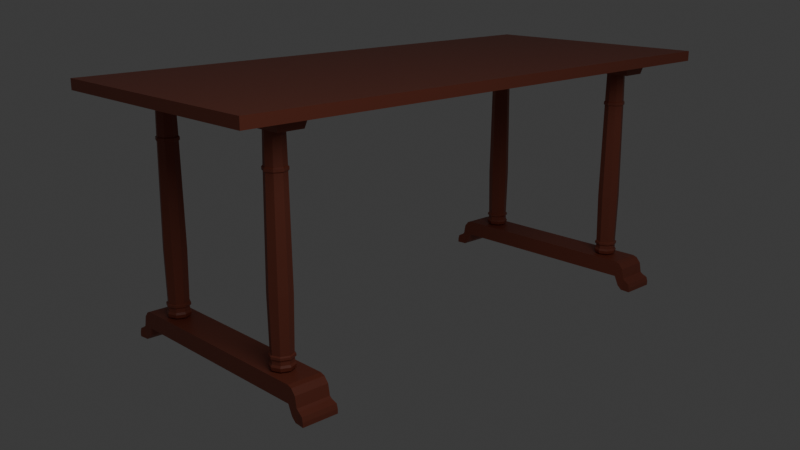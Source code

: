 # Source: Mesa4.blend  (saved by Blender 4.2.66; exported with 4.5.12 LTS)
import bpy
from mathutils import Matrix  # noqa: F401  (used for matrix-valued properties, if any)

bpy.ops.wm.read_factory_settings(use_empty=True)
scene = bpy.context.scene
scene.name = 'Scene'

# ---- collections
col_collection = bpy.data.collections.new('Collection'); scene.collection.children.link(col_collection)

# ---- materials (node trees are filled in below, after node groups)
mat_material = bpy.data.materials.new('Material')
mat_material.alpha_threshold = 0.0
mat_material.roughness = 0.5
mat_material.line_color = (0.0, 0.0, 0.0, 1.0)

# ---- material node trees
mat_material.use_nodes = True; mat_material.node_tree.nodes.clear()
_N = mat_material.node_tree.nodes; _L = mat_material.node_tree.links
n0 = _N.new('ShaderNodeOutputMaterial'); n0.name = 'Material Output'; n0.location = (300, 300)
n1 = _N.new('ShaderNodeBsdfPrincipled'); n1.name = 'Principled BSDF'; n1.location = (10, 300)
n1.inputs[0].default_value = (0.2918, 0.07421, 0.04373, 1.0)
n1.inputs[3].default_value = 1.45
_L.new(n1.outputs[0], n0.inputs[0])
n0.is_active_output = True

# ---- world
world_world = bpy.data.worlds.new('World'); scene.world = world_world
world_world.use_nodes = True; world_world.node_tree.nodes.clear()
_N = world_world.node_tree.nodes; _L = world_world.node_tree.links
n0 = _N.new('ShaderNodeOutputWorld'); n0.name = 'World Output'; n0.location = (300, 300)
n1 = _N.new('ShaderNodeBackground'); n1.name = 'Background'; n1.location = (10, 300)
n1.inputs[0].default_value = (0.05088, 0.05088, 0.05088, 1.0)
_L.new(n1.outputs[0], n0.inputs[0])
n0.is_active_output = True
world_world.color = (0.05088, 0.05088, 0.05088)
world_world.sun_shadow_jitter_overblur = 0.0

# ---- cameras
cam_camera = bpy.data.cameras.new('Camera')
cam_camera.clip_end = 100.0
cam_camera.lens = 44.0
cam_camera.ortho_scale = 7.314

# ---- lights
light_light = bpy.data.lights.new('Light', 'SPOT')
light_light.energy = 1000.0
light_light.shadow_soft_size = 3.988
light_light.spot_size = 1.725

# ---- meshes
me_cube = bpy.data.meshes.new('Cube')
me_cube.from_pydata([(1.591, 3.584, 0.06462), (1.591, 3.584, -0.06462), (1.591, -3.584, 0.06462), (1.591, -3.584, -0.06462), (-1.591, 3.584, 0.06462), (-1.591, 3.584, -0.06462), (-1.591, -3.584, 0.06462), (-1.591, -3.584, -0.06462)], [], [(0, 4, 6, 2), (3, 2, 6, 7), (7, 6, 4, 5), (5, 1, 3, 7), (1, 0, 2, 3), (5, 4, 0, 1)])
_uv = me_cube.uv_layers.new(name='UVMap')
_uv.uv.foreach_set('vector', [0.625, 0.5, 0.875, 0.5, 0.875, 0.75, 0.625, 0.75, 0.375, 0.75, 0.625, 0.75, 0.625, 1.0, 0.375, 1.0, 0.375, 0.0, 0.625, 0.0, 0.625, 0.25, 0.375, 0.25, 0.375, 0.25, 0.375, 0.5, 0.375, 0.75, 0.375, 1.0, 0.375, 0.5, 0.625, 0.5, 0.625, 0.75, 0.375, 0.75, 0.375, 0.25, 0.625, 0.25, 0.625, 0.5, 0.375, 0.5])
me_cube.materials.append(mat_material)
me_cube.use_mirror_vertex_groups = False
me_cube.update()
me_cube_001 = bpy.data.meshes.new('Cube.001')
me_cube_001.from_pydata([(1.506, -2.57, -0.1033), (1.583, -2.558, -0.2456), (1.506, -2.993, -0.1033), (1.583, -3.005, -0.2456), (-1.506, -2.57, -0.1033), (-1.583, -2.558, -0.2456), (-1.506, -2.993, -0.1033), (-1.583, -3.005, -0.2456), (1.34, -2.993, 0.1316), (1.34, -2.57, -0.07562), (1.34, -2.57, 0.1316), (1.34, -2.993, -0.07562), (-1.34, -2.57, -0.07562), (-1.34, -2.993, 0.1316), (-1.34, -2.993, -0.07562), (-1.34, -2.57, 0.1316), (1.452, -2.993, -0.2465), (1.476, -2.993, -0.2463), (1.452, -2.57, 0.04659), (1.476, -2.57, -0.0806), (1.476, -2.993, -0.0806), (1.452, -2.993, 0.04659), (1.476, -2.57, -0.2463), (1.452, -2.57, -0.2465), (-1.452, -2.57, -0.2465), (-1.476, -2.57, -0.2463), (-1.452, -2.993, 0.04659), (-1.476, -2.993, -0.0806), (-1.476, -2.993, -0.2463), (-1.452, -2.993, -0.2465), (-1.476, -2.57, -0.0806), (-1.452, -2.57, 0.04659), (1.569, -2.56, -0.1369), (-1.569, -3.002, -0.1369), (1.569, -3.002, -0.1369), (-1.569, -2.56, -0.1369), (1.476, -2.993, -0.1219), (1.476, -2.57, -0.1219), (-1.476, -2.57, -0.1219), (-1.476, -2.993, -0.1219), (1.583, -2.558, -0.1909), (1.583, -3.005, -0.1909), (-1.583, -2.558, -0.1909), (1.476, -2.993, -0.1737), (1.476, -2.57, -0.1737), (-1.476, -2.57, -0.1737), (-1.476, -2.993, -0.1737), (-1.583, -3.005, -0.1909), (1.396, -2.993, 0.1124), (1.396, -2.57, -0.1972), (1.396, -2.993, -0.1972), (1.396, -2.57, 0.1124), (-1.396, -2.993, -0.1972), (-1.396, -2.57, 0.1124), (-1.396, -2.57, -0.1972), (-1.396, -2.993, 0.1124), (1.506, 2.993, -0.1033), (1.583, 3.005, -0.2456), (1.506, 2.57, -0.1033), (1.583, 2.558, -0.2456), (-1.506, 2.993, -0.1033), (-1.583, 3.005, -0.2456), (-1.506, 2.57, -0.1033), (-1.583, 2.558, -0.2456), (1.34, 2.57, 0.1316), (1.34, 2.993, -0.07562), (1.34, 2.993, 0.1316), (1.34, 2.57, -0.07562), (-1.34, 2.993, -0.07562), (-1.34, 2.57, 0.1316), (-1.34, 2.57, -0.07562), (-1.34, 2.993, 0.1316), (1.452, 2.57, -0.2465), (1.476, 2.57, -0.2463), (1.452, 2.993, 0.04659), (1.476, 2.993, -0.0806), (1.476, 2.57, -0.0806), (1.452, 2.57, 0.04659), (1.476, 2.993, -0.2463), (1.452, 2.993, -0.2465), (-1.452, 2.993, -0.2465), (-1.476, 2.993, -0.2463), (-1.452, 2.57, 0.04659), (-1.476, 2.57, -0.0806), (-1.476, 2.57, -0.2463), (-1.452, 2.57, -0.2465), (-1.476, 2.993, -0.0806), (-1.452, 2.993, 0.04659), (1.569, 3.002, -0.1369), (-1.569, 2.56, -0.1369), (1.569, 2.56, -0.1369), (-1.569, 3.002, -0.1369), (1.476, 2.57, -0.1219), (1.476, 2.993, -0.1219), (-1.476, 2.993, -0.1219), (-1.476, 2.57, -0.1219), (1.583, 3.005, -0.1909), (1.583, 2.558, -0.1909), (-1.583, 3.005, -0.1909), (1.476, 2.57, -0.1737), (1.476, 2.993, -0.1737), (-1.476, 2.993, -0.1737), (-1.476, 2.57, -0.1737), (-1.583, 2.558, -0.1909), (1.396, 2.57, 0.1124), (1.396, 2.993, -0.1972), (1.396, 2.57, -0.1972), (1.396, 2.993, 0.1124), (-1.396, 2.57, -0.1972), (-1.396, 2.993, 0.1124), (-1.396, 2.993, -0.1972), (-1.396, 2.57, 0.1124)], [], [(30, 4, 6, 27), (39, 27, 6, 33), (33, 6, 4, 35), (22, 1, 3, 17), (32, 0, 2, 34), (37, 19, 0, 32), (54, 53, 15, 12), (9, 11, 14, 12), (51, 10, 8, 48), (10, 15, 13, 8), (54, 12, 14, 52), (34, 2, 20, 36), (0, 19, 20, 2), (19, 18, 21, 20), (49, 23, 16, 50), (23, 22, 17, 16), (5, 25, 28, 7), (25, 24, 29, 28), (35, 4, 30, 38), (53, 31, 26, 55), (31, 30, 27, 26), (42, 35, 38, 45), (41, 34, 36, 43), (44, 37, 32, 40), (40, 32, 34, 41), (47, 33, 35, 42), (46, 39, 33, 47), (28, 46, 47, 7), (7, 47, 42, 5), (1, 40, 41, 3), (22, 44, 40, 1), (10, 9, 12, 15), (8, 13, 14, 11), (50, 48, 8, 11), (43, 36, 20, 21, 16, 17), (3, 41, 43, 17), (49, 51, 18, 23), (23, 18, 19, 37, 44, 22), (45, 38, 30, 31, 24, 25), (5, 42, 45, 25), (52, 55, 26, 29), (29, 26, 27, 39, 46, 28), (9, 10, 51, 49), (16, 21, 48, 50), (9, 49, 50, 11), (18, 51, 48, 21), (14, 13, 55, 52), (15, 53, 55, 13), (24, 54, 52, 29), (24, 31, 53, 54), (86, 60, 62, 83), (95, 83, 62, 89), (89, 62, 60, 91), (78, 57, 59, 73), (88, 56, 58, 90), (93, 75, 56, 88), (110, 109, 71, 68), (65, 67, 70, 68), (107, 66, 64, 104), (66, 71, 69, 64), (110, 68, 70, 108), (90, 58, 76, 92), (56, 75, 76, 58), (75, 74, 77, 76), (105, 79, 72, 106), (79, 78, 73, 72), (61, 81, 84, 63), (81, 80, 85, 84), (91, 60, 86, 94), (109, 87, 82, 111), (87, 86, 83, 82), (98, 91, 94, 101), (97, 90, 92, 99), (100, 93, 88, 96), (96, 88, 90, 97), (103, 89, 91, 98), (102, 95, 89, 103), (84, 102, 103, 63), (63, 103, 98, 61), (57, 96, 97, 59), (78, 100, 96, 57), (66, 65, 68, 71), (64, 69, 70, 67), (106, 104, 64, 67), (99, 92, 76, 77, 72, 73), (59, 97, 99, 73), (105, 107, 74, 79), (79, 74, 75, 93, 100, 78), (101, 94, 86, 87, 80, 81), (61, 98, 101, 81), (108, 111, 82, 85), (85, 82, 83, 95, 102, 84), (65, 66, 107, 105), (72, 77, 104, 106), (65, 105, 106, 67), (74, 107, 104, 77), (70, 69, 111, 108), (71, 109, 111, 69), (80, 110, 108, 85), (80, 87, 109, 110)])
_uv = me_cube_001.uv_layers.new(name='UVMap')
_uv.uv.foreach_set('vector', [0.8646, 0.5, 0.875, 0.5, 0.875, 0.75, 0.8646, 0.75, 0.5, 0.9896, 0.625, 0.9896, 0.625, 1.0, 0.5, 1.0, 0.5, 0.0, 0.625, 0.0, 0.625, 0.25, 0.5, 0.25, 0.375, 0.4896, 0.375, 0.5, 0.375, 0.75, 0.375, 0.7604, 0.5, 0.5, 0.625, 0.5, 0.625, 0.75, 0.5, 0.75, 0.5, 0.4896, 0.625, 0.4896, 0.625, 0.5, 0.5, 0.5, 0.375, 0.276, 0.625, 0.276, 0.625, 0.2812, 0.375, 0.2812, 0.375, 0.4688, 0.375, 0.7812, 0.375, 0.9688, 0.375, 0.2812, 0.651, 0.5, 0.6562, 0.5, 0.6562, 0.75, 0.651, 0.75, 0.6562, 0.5, 0.8438, 0.5, 0.8438, 0.75, 0.6562, 0.75, 0.375, 0.276, 0.375, 0.2812, 0.375, 0.9688, 0.375, 0.974, 0.5, 0.75, 0.625, 0.75, 0.625, 0.7604, 0.5, 0.7604, 0.625, 0.5, 0.6354, 0.5, 0.6354, 0.75, 0.625, 0.75, 0.6354, 0.5, 0.6458, 0.5, 0.6458, 0.75, 0.6354, 0.75, 0.375, 0.474, 0.375, 0.4792, 0.375, 0.7708, 0.375, 0.776, 0.375, 0.4792, 0.375, 0.4896, 0.375, 0.7604, 0.375, 0.7708, 0.375, 0.25, 0.375, 0.2604, 0.375, 0.9896, 0.375, 1.0, 0.375, 0.2604, 0.375, 0.2708, 0.375, 0.9792, 0.375, 0.9896, 0.5, 0.25, 0.625, 0.25, 0.625, 0.2604, 0.5, 0.2604, 0.849, 0.5, 0.8542, 0.5, 0.8542, 0.75, 0.849, 0.75, 0.8542, 0.5, 0.8646, 0.5, 0.8646, 0.75, 0.8542, 0.75, 0.4375, 0.25, 0.5, 0.25, 0.5, 0.2604, 0.4375, 0.2604, 0.4375, 0.75, 0.5, 0.75, 0.5, 0.7604, 0.4375, 0.7604, 0.4375, 0.4896, 0.5, 0.4896, 0.5, 0.5, 0.4375, 0.5, 0.4375, 0.5, 0.5, 0.5, 0.5, 0.75, 0.4375, 0.75, 0.4375, 0.0, 0.5, 0.0, 0.5, 0.25, 0.4375, 0.25, 0.4375, 0.9896, 0.5, 0.9896, 0.5, 1.0, 0.4375, 1.0, 0.375, 0.9896, 0.4375, 0.9896, 0.4375, 1.0, 0.375, 1.0, 0.375, 0.0, 0.4375, 0.0, 0.4375, 0.25, 0.375, 0.25, 0.375, 0.5, 0.4375, 0.5, 0.4375, 0.75, 0.375, 0.75, 0.375, 0.4896, 0.4375, 0.4896, 0.4375, 0.5, 0.375, 0.5, 0.625, 0.4688, 0.375, 0.4688, 0.375, 0.2812, 0.625, 0.2812, 0.625, 0.7812, 0.625, 0.9688, 0.375, 0.9688, 0.375, 0.7812, 0.375, 0.776, 0.625, 0.776, 0.625, 0.7812, 0.375, 0.7812, 0.4375, 0.7604, 0.5, 0.7604, 0.625, 0.7604, 0.625, 0.7708, 0.375, 0.7708, 0.375, 0.7604, 0.375, 0.75, 0.4375, 0.75, 0.4375, 0.7604, 0.375, 0.7604, 0.375, 0.474, 0.625, 0.474, 0.625, 0.4792, 0.375, 0.4792, 0.375, 0.4792, 0.625, 0.4792, 0.625, 0.4896, 0.5, 0.4896, 0.4375, 0.4896, 0.375, 0.4896, 0.4375, 0.2604, 0.5, 0.2604, 0.625, 0.2604, 0.625, 0.2708, 0.375, 0.2708, 0.375, 0.2604, 0.375, 0.25, 0.4375, 0.25, 0.4375, 0.2604, 0.375, 0.2604, 0.375, 0.974, 0.625, 0.974, 0.625, 0.9792, 0.375, 0.9792, 0.375, 0.9792, 0.625, 0.9792, 0.625, 0.9896, 0.5, 0.9896, 0.4375, 0.9896, 0.375, 0.9896, 0.375, 0.4688, 0.625, 0.4688, 0.625, 0.474, 0.375, 0.474, 0.375, 0.7708, 0.625, 0.7708, 0.625, 0.776, 0.375, 0.776, 0.375, 0.4688, 0.375, 0.474, 0.375, 0.776, 0.375, 0.7812, 0.6458, 0.5, 0.651, 0.5, 0.651, 0.75, 0.6458, 0.75, 0.375, 0.9688, 0.625, 0.9688, 0.625, 0.974, 0.375, 0.974, 0.8438, 0.5, 0.849, 0.5, 0.849, 0.75, 0.8438, 0.75, 0.375, 0.2708, 0.375, 0.276, 0.375, 0.974, 0.375, 0.9792, 0.375, 0.2708, 0.625, 0.2708, 0.625, 0.276, 0.375, 0.276, 0.8646, 0.5, 0.875, 0.5, 0.875, 0.75, 0.8646, 0.75, 0.5, 0.9896, 0.625, 0.9896, 0.625, 1.0, 0.5, 1.0, 0.5, 0.0, 0.625, 0.0, 0.625, 0.25, 0.5, 0.25, 0.375, 0.4896, 0.375, 0.5, 0.375, 0.75, 0.375, 0.7604, 0.5, 0.5, 0.625, 0.5, 0.625, 0.75, 0.5, 0.75, 0.5, 0.4896, 0.625, 0.4896, 0.625, 0.5, 0.5, 0.5, 0.375, 0.276, 0.625, 0.276, 0.625, 0.2812, 0.375, 0.2812, 0.375, 0.4688, 0.375, 0.7812, 0.375, 0.9688, 0.375, 0.2812, 0.651, 0.5, 0.6562, 0.5, 0.6562, 0.75, 0.651, 0.75, 0.6562, 0.5, 0.8438, 0.5, 0.8438, 0.75, 0.6562, 0.75, 0.375, 0.276, 0.375, 0.2812, 0.375, 0.9688, 0.375, 0.974, 0.5, 0.75, 0.625, 0.75, 0.625, 0.7604, 0.5, 0.7604, 0.625, 0.5, 0.6354, 0.5, 0.6354, 0.75, 0.625, 0.75, 0.6354, 0.5, 0.6458, 0.5, 0.6458, 0.75, 0.6354, 0.75, 0.375, 0.474, 0.375, 0.4792, 0.375, 0.7708, 0.375, 0.776, 0.375, 0.4792, 0.375, 0.4896, 0.375, 0.7604, 0.375, 0.7708, 0.375, 0.25, 0.375, 0.2604, 0.375, 0.9896, 0.375, 1.0, 0.375, 0.2604, 0.375, 0.2708, 0.375, 0.9792, 0.375, 0.9896, 0.5, 0.25, 0.625, 0.25, 0.625, 0.2604, 0.5, 0.2604, 0.849, 0.5, 0.8542, 0.5, 0.8542, 0.75, 0.849, 0.75, 0.8542, 0.5, 0.8646, 0.5, 0.8646, 0.75, 0.8542, 0.75, 0.4375, 0.25, 0.5, 0.25, 0.5, 0.2604, 0.4375, 0.2604, 0.4375, 0.75, 0.5, 0.75, 0.5, 0.7604, 0.4375, 0.7604, 0.4375, 0.4896, 0.5, 0.4896, 0.5, 0.5, 0.4375, 0.5, 0.4375, 0.5, 0.5, 0.5, 0.5, 0.75, 0.4375, 0.75, 0.4375, 0.0, 0.5, 0.0, 0.5, 0.25, 0.4375, 0.25, 0.4375, 0.9896, 0.5, 0.9896, 0.5, 1.0, 0.4375, 1.0, 0.375, 0.9896, 0.4375, 0.9896, 0.4375, 1.0, 0.375, 1.0, 0.375, 0.0, 0.4375, 0.0, 0.4375, 0.25, 0.375, 0.25, 0.375, 0.5, 0.4375, 0.5, 0.4375, 0.75, 0.375, 0.75, 0.375, 0.4896, 0.4375, 0.4896, 0.4375, 0.5, 0.375, 0.5, 0.625, 0.4688, 0.375, 0.4688, 0.375, 0.2812, 0.625, 0.2812, 0.625, 0.7812, 0.625, 0.9688, 0.375, 0.9688, 0.375, 0.7812, 0.375, 0.776, 0.625, 0.776, 0.625, 0.7812, 0.375, 0.7812, 0.4375, 0.7604, 0.5, 0.7604, 0.625, 0.7604, 0.625, 0.7708, 0.375, 0.7708, 0.375, 0.7604, 0.375, 0.75, 0.4375, 0.75, 0.4375, 0.7604, 0.375, 0.7604, 0.375, 0.474, 0.625, 0.474, 0.625, 0.4792, 0.375, 0.4792, 0.375, 0.4792, 0.625, 0.4792, 0.625, 0.4896, 0.5, 0.4896, 0.4375, 0.4896, 0.375, 0.4896, 0.4375, 0.2604, 0.5, 0.2604, 0.625, 0.2604, 0.625, 0.2708, 0.375, 0.2708, 0.375, 0.2604, 0.375, 0.25, 0.4375, 0.25, 0.4375, 0.2604, 0.375, 0.2604, 0.375, 0.974, 0.625, 0.974, 0.625, 0.9792, 0.375, 0.9792, 0.375, 0.9792, 0.625, 0.9792, 0.625, 0.9896, 0.5, 0.9896, 0.4375, 0.9896, 0.375, 0.9896, 0.375, 0.4688, 0.625, 0.4688, 0.625, 0.474, 0.375, 0.474, 0.375, 0.7708, 0.625, 0.7708, 0.625, 0.776, 0.375, 0.776, 0.375, 0.4688, 0.375, 0.474, 0.375, 0.776, 0.375, 0.7812, 0.6458, 0.5, 0.651, 0.5, 0.651, 0.75, 0.6458, 0.75, 0.375, 0.9688, 0.625, 0.9688, 0.625, 0.974, 0.375, 0.974, 0.8438, 0.5, 0.849, 0.5, 0.849, 0.75, 0.8438, 0.75, 0.375, 0.2708, 0.375, 0.276, 0.375, 0.974, 0.375, 0.9792, 0.375, 0.2708, 0.625, 0.2708, 0.625, 0.276, 0.375, 0.276])
me_cube_001.materials.append(mat_material)
me_cube_001.use_mirror_vertex_groups = False
me_cube_001.update()
me_cubo_002 = bpy.data.meshes.new('Cubo.002')
me_cubo_002.from_pydata([(-1.271, 2.641, -0.08138), (-1.308, 2.604, 0.06905), (-1.271, 2.959, -0.08138), (-1.308, 2.996, 0.06905), (1.271, 2.641, -0.08138), (1.308, 2.604, 0.06905), (1.271, 2.959, -0.08138), (1.308, 2.996, 0.06905), (-1.271, -2.959, -0.08138), (-1.308, -2.996, 0.06905), (-1.271, -2.641, -0.08138), (-1.308, -2.604, 0.06905), (1.271, -2.959, -0.08138), (1.308, -2.996, 0.06905), (1.271, -2.641, -0.08138), (1.308, -2.604, 0.06905)], [], [(0, 1, 3, 2), (2, 3, 7, 6), (6, 7, 5, 4), (4, 5, 1, 0), (2, 6, 4, 0), (7, 3, 1, 5), (8, 9, 11, 10), (10, 11, 15, 14), (14, 15, 13, 12), (12, 13, 9, 8), (10, 14, 12, 8), (15, 11, 9, 13)])
_uv = me_cubo_002.uv_layers.new(name='Mapa UV')
_uv.uv.foreach_set('vector', [0.375, 0.0, 0.625, 0.0, 0.625, 0.25, 0.375, 0.25, 0.375, 0.25, 0.625, 0.25, 0.625, 0.5, 0.375, 0.5, 0.375, 0.5, 0.625, 0.5, 0.625, 0.75, 0.375, 0.75, 0.375, 0.75, 0.625, 0.75, 0.625, 1.0, 0.375, 1.0, 0.125, 0.5, 0.375, 0.5, 0.375, 0.75, 0.125, 0.75, 0.625, 0.5, 0.875, 0.5, 0.875, 0.75, 0.625, 0.75, 0.375, 0.0, 0.625, 0.0, 0.625, 0.25, 0.375, 0.25, 0.375, 0.25, 0.625, 0.25, 0.625, 0.5, 0.375, 0.5, 0.375, 0.5, 0.625, 0.5, 0.625, 0.75, 0.375, 0.75, 0.375, 0.75, 0.625, 0.75, 0.625, 1.0, 0.375, 1.0, 0.125, 0.5, 0.375, 0.5, 0.375, 0.75, 0.125, 0.75, 0.625, 0.5, 0.875, 0.5, 0.875, 0.75, 0.625, 0.75])
me_cubo_002.materials.append(mat_material)
me_cubo_002.update()
me_cilindro_006 = bpy.data.meshes.new('Cilindro.006')
me_cilindro_006.from_pydata([(-1.0, 2.916, 1.305), (-1.0, 2.925, -1.23), (-0.9181, 2.882, 1.305), (-0.9118, 2.888, -1.23), (-0.8842, 2.8, 1.305), (-0.8752, 2.8, -1.23), (-0.9181, 2.718, 1.305), (-0.9118, 2.712, -1.23), (-1.0, 2.684, 1.305), (-1.0, 2.675, -1.23), (-1.082, 2.718, 1.305), (-1.088, 2.712, -1.23), (-1.116, 2.8, 1.305), (-1.125, 2.8, -1.23), (-1.082, 2.882, 1.305), (-1.088, 2.888, -1.23), (-1.0, 2.924, 0.8984), (-0.912, 2.888, 0.8984), (-0.8756, 2.8, 0.8984), (-0.912, 2.712, 0.8984), (-1.0, 2.676, 0.8984), (-1.088, 2.712, 0.8984), (-1.124, 2.8, 0.8984), (-1.088, 2.888, 0.8984), (-1.0, 2.924, 0.8406), (-0.912, 2.888, 0.8406), (-0.8756, 2.8, 0.8406), (-0.912, 2.712, 0.8406), (-1.0, 2.676, 0.8406), (-1.088, 2.712, 0.8406), (-1.124, 2.8, 0.8406), (-1.088, 2.888, 0.8406), (-1.0, 2.929, -1.055), (-0.9088, 2.891, -1.055), (-0.871, 2.8, -1.055), (-0.9088, 2.709, -1.055), (-1.0, 2.671, -1.055), (-1.091, 2.709, -1.055), (-1.129, 2.8, -1.055), (-1.091, 2.891, -1.055), (-1.0, 2.928, -1.106), (-0.9093, 2.891, -1.106), (-0.8718, 2.8, -1.106), (-0.9093, 2.709, -1.106), (-1.0, 2.672, -1.106), (-1.091, 2.709, -1.106), (-1.128, 2.8, -1.106), (-1.091, 2.891, -1.106), (-1.0, 2.948, -1.179), (-0.8956, 2.904, -1.179), (-0.8524, 2.8, -1.179), (-0.8956, 2.696, -1.179), (-1.0, 2.652, -1.179), (-1.104, 2.696, -1.179), (-1.148, 2.8, -1.179), (-1.104, 2.904, -1.179), (-1.0, 2.939, -1.22), (-0.9016, 2.898, -1.22), (-0.8608, 2.8, -1.22), (-0.9016, 2.702, -1.22), (-1.0, 2.661, -1.22), (-1.098, 2.702, -1.22), (-1.139, 2.8, -1.22), (-1.098, 2.898, -1.22), (-0.9025, 2.897, 0.8538), (-0.9025, 2.897, 0.8852), (-0.8622, 2.8, 0.8538), (-0.8622, 2.8, 0.8852), (-0.9025, 2.703, 0.8538), (-0.9025, 2.703, 0.8852), (-1.0, 2.662, 0.8538), (-1.0, 2.662, 0.8852), (-1.097, 2.703, 0.8538), (-1.097, 2.703, 0.8852), (-1.138, 2.8, 0.8538), (-1.138, 2.8, 0.8852), (-1.097, 2.897, 0.8538), (-1.097, 2.897, 0.8852), (-1.0, 2.938, 0.8852), (-1.0, 2.938, 0.8538), (-0.8969, 2.903, -1.094), (-0.8969, 2.903, -1.067), (-0.8542, 2.8, -1.094), (-0.8542, 2.8, -1.067), (-0.8969, 2.697, -1.094), (-0.8969, 2.697, -1.067), (-1.0, 2.654, -1.094), (-1.0, 2.654, -1.067), (-1.103, 2.697, -1.094), (-1.103, 2.697, -1.067), (-1.146, 2.8, -1.094), (-1.146, 2.8, -1.067), (-1.103, 2.903, -1.094), (-1.103, 2.903, -1.067), (-1.0, 2.946, -1.067), (-1.0, 2.946, -1.094), (-0.906, 2.894, -1.154), (-0.8671, 2.8, -1.154), (-0.906, 2.706, -1.154), (-1.0, 2.667, -1.154), (-1.094, 2.706, -1.154), (-1.133, 2.8, -1.154), (-1.094, 2.894, -1.154), (-1.0, 2.933, -1.154), (-0.9006, 2.899, -0.4164), (-0.8594, 2.8, -0.4164), (-0.9006, 2.701, -0.4164), (-1.0, 2.659, -0.4164), (-1.099, 2.701, -0.4164), (-1.141, 2.8, -0.4164), (-1.099, 2.899, -0.4164), (-1.0, 2.941, -0.4164), (-1.0, -2.684, 1.305), (-1.0, -2.675, -1.23), (-0.9181, -2.718, 1.305), (-0.9118, -2.712, -1.23), (-0.8842, -2.8, 1.305), (-0.8752, -2.8, -1.23), (-0.9181, -2.882, 1.305), (-0.9118, -2.888, -1.23), (-1.0, -2.916, 1.305), (-1.0, -2.925, -1.23), (-1.082, -2.882, 1.305), (-1.088, -2.888, -1.23), (-1.116, -2.8, 1.305), (-1.125, -2.8, -1.23), (-1.082, -2.718, 1.305), (-1.088, -2.712, -1.23), (-1.0, -2.676, 0.8984), (-0.912, -2.712, 0.8984), (-0.8756, -2.8, 0.8984), (-0.912, -2.888, 0.8984), (-1.0, -2.924, 0.8984), (-1.088, -2.888, 0.8984), (-1.124, -2.8, 0.8984), (-1.088, -2.712, 0.8984), (-1.0, -2.676, 0.8406), (-0.912, -2.712, 0.8406), (-0.8756, -2.8, 0.8406), (-0.912, -2.888, 0.8406), (-1.0, -2.924, 0.8406), (-1.088, -2.888, 0.8406), (-1.124, -2.8, 0.8406), (-1.088, -2.712, 0.8406), (-1.0, -2.671, -1.055), (-0.9088, -2.709, -1.055), (-0.871, -2.8, -1.055), (-0.9088, -2.891, -1.055), (-1.0, -2.929, -1.055), (-1.091, -2.891, -1.055), (-1.129, -2.8, -1.055), (-1.091, -2.709, -1.055), (-1.0, -2.672, -1.106), (-0.9093, -2.709, -1.106), (-0.8718, -2.8, -1.106), (-0.9093, -2.891, -1.106), (-1.0, -2.928, -1.106), (-1.091, -2.891, -1.106), (-1.128, -2.8, -1.106), (-1.091, -2.709, -1.106), (-1.0, -2.652, -1.179), (-0.8956, -2.696, -1.179), (-0.8524, -2.8, -1.179), (-0.8956, -2.904, -1.179), (-1.0, -2.948, -1.179), (-1.104, -2.904, -1.179), (-1.148, -2.8, -1.179), (-1.104, -2.696, -1.179), (-1.0, -2.661, -1.22), (-0.9016, -2.702, -1.22), (-0.8608, -2.8, -1.22), (-0.9016, -2.898, -1.22), (-1.0, -2.939, -1.22), (-1.098, -2.898, -1.22), (-1.139, -2.8, -1.22), (-1.098, -2.702, -1.22), (-0.9025, -2.703, 0.8538), (-0.9025, -2.703, 0.8852), (-0.8622, -2.8, 0.8538), (-0.8622, -2.8, 0.8852), (-0.9025, -2.897, 0.8538), (-0.9025, -2.897, 0.8852), (-1.0, -2.938, 0.8538), (-1.0, -2.938, 0.8852), (-1.097, -2.897, 0.8538), (-1.097, -2.897, 0.8852), (-1.138, -2.8, 0.8538), (-1.138, -2.8, 0.8852), (-1.097, -2.703, 0.8538), (-1.097, -2.703, 0.8852), (-1.0, -2.662, 0.8852), (-1.0, -2.662, 0.8538), (-0.8969, -2.697, -1.094), (-0.8969, -2.697, -1.067), (-0.8542, -2.8, -1.094), (-0.8542, -2.8, -1.067), (-0.8969, -2.903, -1.094), (-0.8969, -2.903, -1.067), (-1.0, -2.946, -1.094), (-1.0, -2.946, -1.067), (-1.103, -2.903, -1.094), (-1.103, -2.903, -1.067), (-1.146, -2.8, -1.094), (-1.146, -2.8, -1.067), (-1.103, -2.697, -1.094), (-1.103, -2.697, -1.067), (-1.0, -2.654, -1.067), (-1.0, -2.654, -1.094), (-0.906, -2.706, -1.154), (-0.8671, -2.8, -1.154), (-0.906, -2.894, -1.154), (-1.0, -2.933, -1.154), (-1.094, -2.894, -1.154), (-1.133, -2.8, -1.154), (-1.094, -2.706, -1.154), (-1.0, -2.667, -1.154), (-0.9006, -2.701, -0.4164), (-0.8594, -2.8, -0.4164), (-0.9006, -2.899, -0.4164), (-1.0, -2.941, -0.4164), (-1.099, -2.899, -0.4164), (-1.141, -2.8, -0.4164), (-1.099, -2.701, -0.4164), (-1.0, -2.659, -0.4164), (1.0, -2.684, 1.305), (1.0, -2.675, -1.23), (1.082, -2.718, 1.305), (1.088, -2.712, -1.23), (1.116, -2.8, 1.305), (1.125, -2.8, -1.23), (1.082, -2.882, 1.305), (1.088, -2.888, -1.23), (1.0, -2.916, 1.305), (1.0, -2.925, -1.23), (0.9181, -2.882, 1.305), (0.9118, -2.888, -1.23), (0.8842, -2.8, 1.305), (0.8752, -2.8, -1.23), (0.9181, -2.718, 1.305), (0.9118, -2.712, -1.23), (1.0, -2.676, 0.8984), (1.088, -2.712, 0.8984), (1.124, -2.8, 0.8984), (1.088, -2.888, 0.8984), (1.0, -2.924, 0.8984), (0.912, -2.888, 0.8984), (0.8756, -2.8, 0.8984), (0.912, -2.712, 0.8984), (1.0, -2.676, 0.8406), (1.088, -2.712, 0.8406), (1.124, -2.8, 0.8406), (1.088, -2.888, 0.8406), (1.0, -2.924, 0.8406), (0.912, -2.888, 0.8406), (0.8756, -2.8, 0.8406), (0.912, -2.712, 0.8406), (1.0, -2.671, -1.055), (1.091, -2.709, -1.055), (1.129, -2.8, -1.055), (1.091, -2.891, -1.055), (1.0, -2.929, -1.055), (0.9088, -2.891, -1.055), (0.871, -2.8, -1.055), (0.9088, -2.709, -1.055), (1.0, -2.672, -1.106), (1.091, -2.709, -1.106), (1.128, -2.8, -1.106), (1.091, -2.891, -1.106), (1.0, -2.928, -1.106), (0.9093, -2.891, -1.106), (0.8718, -2.8, -1.106), (0.9093, -2.709, -1.106), (1.0, -2.652, -1.179), (1.104, -2.696, -1.179), (1.148, -2.8, -1.179), (1.104, -2.904, -1.179), (1.0, -2.948, -1.179), (0.8956, -2.904, -1.179), (0.8524, -2.8, -1.179), (0.8956, -2.696, -1.179), (1.0, -2.661, -1.22), (1.098, -2.702, -1.22), (1.139, -2.8, -1.22), (1.098, -2.898, -1.22), (1.0, -2.939, -1.22), (0.9016, -2.898, -1.22), (0.8608, -2.8, -1.22), (0.9016, -2.702, -1.22), (1.097, -2.703, 0.8538), (1.097, -2.703, 0.8852), (1.138, -2.8, 0.8538), (1.138, -2.8, 0.8852), (1.097, -2.897, 0.8538), (1.097, -2.897, 0.8852), (1.0, -2.938, 0.8538), (1.0, -2.938, 0.8852), (0.9025, -2.897, 0.8538), (0.9025, -2.897, 0.8852), (0.8622, -2.8, 0.8538), (0.8622, -2.8, 0.8852), (0.9025, -2.703, 0.8538), (0.9025, -2.703, 0.8852), (1.0, -2.662, 0.8852), (1.0, -2.662, 0.8538), (1.103, -2.697, -1.094), (1.103, -2.697, -1.067), (1.146, -2.8, -1.094), (1.146, -2.8, -1.067), (1.103, -2.903, -1.094), (1.103, -2.903, -1.067), (1.0, -2.946, -1.094), (1.0, -2.946, -1.067), (0.8969, -2.903, -1.094), (0.8969, -2.903, -1.067), (0.8542, -2.8, -1.094), (0.8542, -2.8, -1.067), (0.8969, -2.697, -1.094), (0.8969, -2.697, -1.067), (1.0, -2.654, -1.067), (1.0, -2.654, -1.094), (1.094, -2.706, -1.154), (1.133, -2.8, -1.154), (1.094, -2.894, -1.154), (1.0, -2.933, -1.154), (0.906, -2.894, -1.154), (0.8671, -2.8, -1.154), (0.906, -2.706, -1.154), (1.0, -2.667, -1.154), (1.099, -2.701, -0.4164), (1.141, -2.8, -0.4164), (1.099, -2.899, -0.4164), (1.0, -2.941, -0.4164), (0.9005, -2.899, -0.4164), (0.8594, -2.8, -0.4164), (0.9005, -2.701, -0.4164), (1.0, -2.659, -0.4164), (1.0, 2.916, 1.305), (1.0, 2.925, -1.23), (1.082, 2.882, 1.305), (1.088, 2.888, -1.23), (1.116, 2.8, 1.305), (1.125, 2.8, -1.23), (1.082, 2.718, 1.305), (1.088, 2.712, -1.23), (1.0, 2.684, 1.305), (1.0, 2.675, -1.23), (0.9181, 2.718, 1.305), (0.9118, 2.712, -1.23), (0.8842, 2.8, 1.305), (0.8752, 2.8, -1.23), (0.9181, 2.882, 1.305), (0.9118, 2.888, -1.23), (1.0, 2.924, 0.8984), (1.088, 2.888, 0.8984), (1.124, 2.8, 0.8984), (1.088, 2.712, 0.8984), (1.0, 2.676, 0.8984), (0.912, 2.712, 0.8984), (0.8756, 2.8, 0.8984), (0.912, 2.888, 0.8984), (1.0, 2.924, 0.8406), (1.088, 2.888, 0.8406), (1.124, 2.8, 0.8406), (1.088, 2.712, 0.8406), (1.0, 2.676, 0.8406), (0.912, 2.712, 0.8406), (0.8756, 2.8, 0.8406), (0.912, 2.888, 0.8406), (1.0, 2.929, -1.055), (1.091, 2.891, -1.055), (1.129, 2.8, -1.055), (1.091, 2.709, -1.055), (1.0, 2.671, -1.055), (0.9088, 2.709, -1.055), (0.871, 2.8, -1.055), (0.9088, 2.891, -1.055), (1.0, 2.928, -1.106), (1.091, 2.891, -1.106), (1.128, 2.8, -1.106), (1.091, 2.709, -1.106), (1.0, 2.672, -1.106), (0.9093, 2.709, -1.106), (0.8718, 2.8, -1.106), (0.9093, 2.891, -1.106), (1.0, 2.948, -1.179), (1.104, 2.904, -1.179), (1.148, 2.8, -1.179), (1.104, 2.696, -1.179), (1.0, 2.652, -1.179), (0.8956, 2.696, -1.179), (0.8524, 2.8, -1.179), (0.8956, 2.904, -1.179), (1.0, 2.939, -1.22), (1.098, 2.898, -1.22), (1.139, 2.8, -1.22), (1.098, 2.702, -1.22), (1.0, 2.661, -1.22), (0.9016, 2.702, -1.22), (0.8608, 2.8, -1.22), (0.9016, 2.898, -1.22), (1.097, 2.897, 0.8538), (1.097, 2.897, 0.8852), (1.138, 2.8, 0.8538), (1.138, 2.8, 0.8852), (1.097, 2.703, 0.8538), (1.097, 2.703, 0.8852), (1.0, 2.662, 0.8538), (1.0, 2.662, 0.8852), (0.9025, 2.703, 0.8538), (0.9025, 2.703, 0.8852), (0.8622, 2.8, 0.8538), (0.8622, 2.8, 0.8852), (0.9025, 2.897, 0.8538), (0.9025, 2.897, 0.8852), (1.0, 2.938, 0.8852), (1.0, 2.938, 0.8538), (1.103, 2.903, -1.094), (1.103, 2.903, -1.067), (1.146, 2.8, -1.094), (1.146, 2.8, -1.067), (1.103, 2.697, -1.094), (1.103, 2.697, -1.067), (1.0, 2.654, -1.094), (1.0, 2.654, -1.067), (0.8969, 2.697, -1.094), (0.8969, 2.697, -1.067), (0.8542, 2.8, -1.094), (0.8542, 2.8, -1.067), (0.8969, 2.903, -1.094), (0.8969, 2.903, -1.067), (1.0, 2.946, -1.067), (1.0, 2.946, -1.094), (1.094, 2.894, -1.154), (1.133, 2.8, -1.154), (1.094, 2.706, -1.154), (1.0, 2.667, -1.154), (0.906, 2.706, -1.154), (0.8671, 2.8, -1.154), (0.906, 2.894, -1.154), (1.0, 2.933, -1.154), (1.099, 2.899, -0.4164), (1.141, 2.8, -0.4164), (1.099, 2.701, -0.4164), (1.0, 2.659, -0.4164), (0.9005, 2.701, -0.4164), (0.8594, 2.8, -0.4164), (0.9005, 2.899, -0.4164), (1.0, 2.941, -0.4164)], [], [(56, 1, 3, 57), (57, 3, 5, 58), (58, 5, 7, 59), (59, 7, 9, 60), (60, 9, 11, 61), (61, 11, 13, 62), (14, 23, 16, 0), (62, 13, 15, 63), (63, 15, 1, 56), (12, 22, 23, 14), (10, 21, 22, 12), (8, 20, 21, 10), (6, 19, 20, 8), (4, 18, 19, 6), (2, 17, 18, 4), (0, 16, 17, 2), (30, 31, 76, 74), (22, 21, 73, 75), (31, 24, 79, 76), (23, 22, 75, 77), (24, 25, 64, 79), (16, 23, 77, 78), (25, 26, 66, 64), (17, 16, 78, 65), (110, 39, 32, 111), (109, 38, 39, 110), (108, 37, 38, 109), (107, 36, 37, 108), (106, 35, 36, 107), (105, 34, 35, 106), (104, 33, 34, 105), (111, 32, 33, 104), (32, 39, 93, 94), (41, 42, 82, 80), (33, 32, 94, 81), (42, 43, 84, 82), (34, 33, 81, 83), (43, 44, 86, 84), (35, 34, 83, 85), (44, 45, 88, 86), (102, 55, 48, 103), (101, 54, 55, 102), (100, 53, 54, 101), (99, 52, 53, 100), (98, 51, 52, 99), (97, 50, 51, 98), (96, 49, 50, 97), (103, 48, 49, 96), (55, 63, 56, 48), (54, 62, 63, 55), (53, 61, 62, 54), (52, 60, 61, 53), (51, 59, 60, 52), (50, 58, 59, 51), (49, 57, 58, 50), (48, 56, 57, 49), (77, 76, 79, 78), (75, 74, 76, 77), (73, 72, 74, 75), (71, 70, 72, 73), (69, 68, 70, 71), (67, 66, 68, 69), (65, 64, 66, 67), (78, 79, 64, 65), (21, 20, 71, 73), (29, 30, 74, 72), (20, 19, 69, 71), (28, 29, 72, 70), (19, 18, 67, 69), (27, 28, 70, 68), (18, 17, 65, 67), (26, 27, 68, 66), (93, 92, 95, 94), (91, 90, 92, 93), (89, 88, 90, 91), (87, 86, 88, 89), (85, 84, 86, 87), (83, 82, 84, 85), (81, 80, 82, 83), (94, 95, 80, 81), (40, 41, 80, 95), (39, 38, 91, 93), (47, 40, 95, 92), (38, 37, 89, 91), (46, 47, 92, 90), (37, 36, 87, 89), (45, 46, 90, 88), (36, 35, 85, 87), (40, 103, 96, 41), (41, 96, 97, 42), (42, 97, 98, 43), (43, 98, 99, 44), (44, 99, 100, 45), (45, 100, 101, 46), (46, 101, 102, 47), (47, 102, 103, 40), (24, 111, 104, 25), (25, 104, 105, 26), (26, 105, 106, 27), (27, 106, 107, 28), (28, 107, 108, 29), (29, 108, 109, 30), (30, 109, 110, 31), (31, 110, 111, 24), (168, 113, 115, 169), (169, 115, 117, 170), (170, 117, 119, 171), (171, 119, 121, 172), (172, 121, 123, 173), (173, 123, 125, 174), (126, 135, 128, 112), (174, 125, 127, 175), (175, 127, 113, 168), (124, 134, 135, 126), (122, 133, 134, 124), (120, 132, 133, 122), (118, 131, 132, 120), (116, 130, 131, 118), (114, 129, 130, 116), (112, 128, 129, 114), (142, 143, 188, 186), (134, 133, 185, 187), (143, 136, 191, 188), (135, 134, 187, 189), (136, 137, 176, 191), (128, 135, 189, 190), (137, 138, 178, 176), (129, 128, 190, 177), (222, 151, 144, 223), (221, 150, 151, 222), (220, 149, 150, 221), (219, 148, 149, 220), (218, 147, 148, 219), (217, 146, 147, 218), (216, 145, 146, 217), (223, 144, 145, 216), (144, 151, 205, 206), (153, 154, 194, 192), (145, 144, 206, 193), (154, 155, 196, 194), (146, 145, 193, 195), (155, 156, 198, 196), (147, 146, 195, 197), (156, 157, 200, 198), (214, 167, 160, 215), (213, 166, 167, 214), (212, 165, 166, 213), (211, 164, 165, 212), (210, 163, 164, 211), (209, 162, 163, 210), (208, 161, 162, 209), (215, 160, 161, 208), (167, 175, 168, 160), (166, 174, 175, 167), (165, 173, 174, 166), (164, 172, 173, 165), (163, 171, 172, 164), (162, 170, 171, 163), (161, 169, 170, 162), (160, 168, 169, 161), (189, 188, 191, 190), (187, 186, 188, 189), (185, 184, 186, 187), (183, 182, 184, 185), (181, 180, 182, 183), (179, 178, 180, 181), (177, 176, 178, 179), (190, 191, 176, 177), (133, 132, 183, 185), (141, 142, 186, 184), (132, 131, 181, 183), (140, 141, 184, 182), (131, 130, 179, 181), (139, 140, 182, 180), (130, 129, 177, 179), (138, 139, 180, 178), (205, 204, 207, 206), (203, 202, 204, 205), (201, 200, 202, 203), (199, 198, 200, 201), (197, 196, 198, 199), (195, 194, 196, 197), (193, 192, 194, 195), (206, 207, 192, 193), (152, 153, 192, 207), (151, 150, 203, 205), (159, 152, 207, 204), (150, 149, 201, 203), (158, 159, 204, 202), (149, 148, 199, 201), (157, 158, 202, 200), (148, 147, 197, 199), (152, 215, 208, 153), (153, 208, 209, 154), (154, 209, 210, 155), (155, 210, 211, 156), (156, 211, 212, 157), (157, 212, 213, 158), (158, 213, 214, 159), (159, 214, 215, 152), (136, 223, 216, 137), (137, 216, 217, 138), (138, 217, 218, 139), (139, 218, 219, 140), (140, 219, 220, 141), (141, 220, 221, 142), (142, 221, 222, 143), (143, 222, 223, 136), (280, 225, 227, 281), (281, 227, 229, 282), (282, 229, 231, 283), (283, 231, 233, 284), (284, 233, 235, 285), (285, 235, 237, 286), (238, 247, 240, 224), (286, 237, 239, 287), (287, 239, 225, 280), (236, 246, 247, 238), (234, 245, 246, 236), (232, 244, 245, 234), (230, 243, 244, 232), (228, 242, 243, 230), (226, 241, 242, 228), (224, 240, 241, 226), (254, 255, 300, 298), (246, 245, 297, 299), (255, 248, 303, 300), (247, 246, 299, 301), (248, 249, 288, 303), (240, 247, 301, 302), (249, 250, 290, 288), (241, 240, 302, 289), (334, 263, 256, 335), (333, 262, 263, 334), (332, 261, 262, 333), (331, 260, 261, 332), (330, 259, 260, 331), (329, 258, 259, 330), (328, 257, 258, 329), (335, 256, 257, 328), (256, 263, 317, 318), (265, 266, 306, 304), (257, 256, 318, 305), (266, 267, 308, 306), (258, 257, 305, 307), (267, 268, 310, 308), (259, 258, 307, 309), (268, 269, 312, 310), (326, 279, 272, 327), (325, 278, 279, 326), (324, 277, 278, 325), (323, 276, 277, 324), (322, 275, 276, 323), (321, 274, 275, 322), (320, 273, 274, 321), (327, 272, 273, 320), (279, 287, 280, 272), (278, 286, 287, 279), (277, 285, 286, 278), (276, 284, 285, 277), (275, 283, 284, 276), (274, 282, 283, 275), (273, 281, 282, 274), (272, 280, 281, 273), (301, 300, 303, 302), (299, 298, 300, 301), (297, 296, 298, 299), (295, 294, 296, 297), (293, 292, 294, 295), (291, 290, 292, 293), (289, 288, 290, 291), (302, 303, 288, 289), (245, 244, 295, 297), (253, 254, 298, 296), (244, 243, 293, 295), (252, 253, 296, 294), (243, 242, 291, 293), (251, 252, 294, 292), (242, 241, 289, 291), (250, 251, 292, 290), (317, 316, 319, 318), (315, 314, 316, 317), (313, 312, 314, 315), (311, 310, 312, 313), (309, 308, 310, 311), (307, 306, 308, 309), (305, 304, 306, 307), (318, 319, 304, 305), (264, 265, 304, 319), (263, 262, 315, 317), (271, 264, 319, 316), (262, 261, 313, 315), (270, 271, 316, 314), (261, 260, 311, 313), (269, 270, 314, 312), (260, 259, 309, 311), (264, 327, 320, 265), (265, 320, 321, 266), (266, 321, 322, 267), (267, 322, 323, 268), (268, 323, 324, 269), (269, 324, 325, 270), (270, 325, 326, 271), (271, 326, 327, 264), (248, 335, 328, 249), (249, 328, 329, 250), (250, 329, 330, 251), (251, 330, 331, 252), (252, 331, 332, 253), (253, 332, 333, 254), (254, 333, 334, 255), (255, 334, 335, 248), (392, 337, 339, 393), (393, 339, 341, 394), (394, 341, 343, 395), (395, 343, 345, 396), (396, 345, 347, 397), (397, 347, 349, 398), (350, 359, 352, 336), (398, 349, 351, 399), (399, 351, 337, 392), (348, 358, 359, 350), (346, 357, 358, 348), (344, 356, 357, 346), (342, 355, 356, 344), (340, 354, 355, 342), (338, 353, 354, 340), (336, 352, 353, 338), (366, 367, 412, 410), (358, 357, 409, 411), (367, 360, 415, 412), (359, 358, 411, 413), (360, 361, 400, 415), (352, 359, 413, 414), (361, 362, 402, 400), (353, 352, 414, 401), (446, 375, 368, 447), (445, 374, 375, 446), (444, 373, 374, 445), (443, 372, 373, 444), (442, 371, 372, 443), (441, 370, 371, 442), (440, 369, 370, 441), (447, 368, 369, 440), (368, 375, 429, 430), (377, 378, 418, 416), (369, 368, 430, 417), (378, 379, 420, 418), (370, 369, 417, 419), (379, 380, 422, 420), (371, 370, 419, 421), (380, 381, 424, 422), (438, 391, 384, 439), (437, 390, 391, 438), (436, 389, 390, 437), (435, 388, 389, 436), (434, 387, 388, 435), (433, 386, 387, 434), (432, 385, 386, 433), (439, 384, 385, 432), (391, 399, 392, 384), (390, 398, 399, 391), (389, 397, 398, 390), (388, 396, 397, 389), (387, 395, 396, 388), (386, 394, 395, 387), (385, 393, 394, 386), (384, 392, 393, 385), (413, 412, 415, 414), (411, 410, 412, 413), (409, 408, 410, 411), (407, 406, 408, 409), (405, 404, 406, 407), (403, 402, 404, 405), (401, 400, 402, 403), (414, 415, 400, 401), (357, 356, 407, 409), (365, 366, 410, 408), (356, 355, 405, 407), (364, 365, 408, 406), (355, 354, 403, 405), (363, 364, 406, 404), (354, 353, 401, 403), (362, 363, 404, 402), (429, 428, 431, 430), (427, 426, 428, 429), (425, 424, 426, 427), (423, 422, 424, 425), (421, 420, 422, 423), (419, 418, 420, 421), (417, 416, 418, 419), (430, 431, 416, 417), (376, 377, 416, 431), (375, 374, 427, 429), (383, 376, 431, 428), (374, 373, 425, 427), (382, 383, 428, 426), (373, 372, 423, 425), (381, 382, 426, 424), (372, 371, 421, 423), (376, 439, 432, 377), (377, 432, 433, 378), (378, 433, 434, 379), (379, 434, 435, 380), (380, 435, 436, 381), (381, 436, 437, 382), (382, 437, 438, 383), (383, 438, 439, 376), (360, 447, 440, 361), (361, 440, 441, 362), (362, 441, 442, 363), (363, 442, 443, 364), (364, 443, 444, 365), (365, 444, 445, 366), (366, 445, 446, 367), (367, 446, 447, 360)])
_uv = me_cilindro_006.uv_layers.new(name='Mapa UV')
_uv.uv.foreach_set('vector', [1.0, 0.9847, 1.0, 1.0, 0.875, 1.0, 0.875, 0.9847, 0.875, 0.9847, 0.875, 1.0, 0.75, 1.0, 0.75, 0.9847, 0.75, 0.9847, 0.75, 1.0, 0.625, 1.0, 0.625, 0.9847, 0.625, 0.9847, 0.625, 1.0, 0.5, 1.0, 0.5, 0.9847, 0.5, 0.9847, 0.5, 1.0, 0.375, 1.0, 0.375, 0.9847, 0.375, 0.9847, 0.375, 1.0, 0.25, 1.0, 0.25, 0.9847, 0.125, 0.5, 0.125, 0.5737, 0.0, 0.5737, 0.0, 0.5, 0.25, 0.9847, 0.25, 1.0, 0.125, 1.0, 0.125, 0.9847, 0.125, 0.9847, 0.125, 1.0, 0.0, 1.0, 0.0, 0.9847, 0.25, 0.5, 0.25, 0.5737, 0.125, 0.5737, 0.125, 0.5, 0.375, 0.5, 0.375, 0.5737, 0.25, 0.5737, 0.25, 0.5, 0.5, 0.5, 0.5, 0.5737, 0.375, 0.5737, 0.375, 0.5, 0.625, 0.5, 0.625, 0.5737, 0.5, 0.5737, 0.5, 0.5, 0.75, 0.5, 0.75, 0.5737, 0.625, 0.5737, 0.625, 0.5, 0.875, 0.5, 0.875, 0.5737, 0.75, 0.5737, 0.75, 0.5, 1.0, 0.5, 1.0, 0.5737, 0.875, 0.5737, 0.875, 0.5, 0.25, 0.5868, 0.125, 0.5868, 0.125, 0.5868, 0.25, 0.5868, 0.25, 0.5737, 0.375, 0.5737, 0.375, 0.5737, 0.25, 0.5737, 0.125, 0.5868, 0.0, 0.5868, 0.0, 0.5868, 0.125, 0.5868, 0.125, 0.5737, 0.25, 0.5737, 0.25, 0.5737, 0.125, 0.5737, 1.0, 0.5868, 0.875, 0.5868, 0.875, 0.5868, 1.0, 0.5868, 0.0, 0.5737, 0.125, 0.5737, 0.125, 0.5737, 0.0, 0.5737, 0.875, 0.5868, 0.75, 0.5868, 0.75, 0.5868, 0.875, 0.5868, 0.875, 0.5737, 1.0, 0.5737, 1.0, 0.5737, 0.875, 0.5737, 0.125, 0.8132, 0.125, 0.9283, 0.0, 0.9283, 0.0, 0.8132, 0.25, 0.8132, 0.25, 0.9283, 0.125, 0.9283, 0.125, 0.8132, 0.375, 0.8132, 0.375, 0.9283, 0.25, 0.9283, 0.25, 0.8132, 0.5, 0.8132, 0.5, 0.9283, 0.375, 0.9283, 0.375, 0.8132, 0.625, 0.8132, 0.625, 0.9283, 0.5, 0.9283, 0.5, 0.8132, 0.75, 0.8132, 0.75, 0.9283, 0.625, 0.9283, 0.625, 0.8132, 0.875, 0.8132, 0.875, 0.9283, 0.75, 0.9283, 0.75, 0.8132, 1.0, 0.8132, 1.0, 0.9283, 0.875, 0.9283, 0.875, 0.8132, 0.0, 0.9283, 0.125, 0.9283, 0.125, 0.9283, 0.0, 0.9283, 0.875, 0.9388, 0.75, 0.9388, 0.75, 0.9388, 0.875, 0.9388, 0.875, 0.9283, 1.0, 0.9283, 1.0, 0.9283, 0.875, 0.9283, 0.75, 0.9388, 0.625, 0.9388, 0.625, 0.9388, 0.75, 0.9388, 0.75, 0.9283, 0.875, 0.9283, 0.875, 0.9283, 0.75, 0.9283, 0.625, 0.9388, 0.5, 0.9388, 0.5, 0.9388, 0.625, 0.9388, 0.625, 0.9283, 0.75, 0.9283, 0.75, 0.9283, 0.625, 0.9283, 0.5, 0.9388, 0.375, 0.9388, 0.375, 0.9388, 0.5, 0.9388, 0.125, 0.9541, 0.125, 0.9694, 0.0, 0.9694, 0.0, 0.9541, 0.25, 0.9541, 0.25, 0.9694, 0.125, 0.9694, 0.125, 0.9541, 0.375, 0.9541, 0.375, 0.9694, 0.25, 0.9694, 0.25, 0.9541, 0.5, 0.9541, 0.5, 0.9694, 0.375, 0.9694, 0.375, 0.9541, 0.625, 0.9541, 0.625, 0.9694, 0.5, 0.9694, 0.5, 0.9541, 0.75, 0.9541, 0.75, 0.9694, 0.625, 0.9694, 0.625, 0.9541, 0.875, 0.9541, 0.875, 0.9694, 0.75, 0.9694, 0.75, 0.9541, 1.0, 0.9541, 1.0, 0.9694, 0.875, 0.9694, 0.875, 0.9541, 0.125, 0.9694, 0.125, 0.9847, 0.0, 0.9847, 0.0, 0.9694, 0.25, 0.9694, 0.25, 0.9847, 0.125, 0.9847, 0.125, 0.9694, 0.375, 0.9694, 0.375, 0.9847, 0.25, 0.9847, 0.25, 0.9694, 0.5, 0.9694, 0.5, 0.9847, 0.375, 0.9847, 0.375, 0.9694, 0.625, 0.9694, 0.625, 0.9847, 0.5, 0.9847, 0.5, 0.9694, 0.75, 0.9694, 0.75, 0.9847, 0.625, 0.9847, 0.625, 0.9694, 0.875, 0.9694, 0.875, 0.9847, 0.75, 0.9847, 0.75, 0.9694, 1.0, 0.9694, 1.0, 0.9847, 0.875, 0.9847, 0.875, 0.9694, 0.125, 0.5737, 0.125, 0.5868, 0.0, 0.5868, 0.0, 0.5737, 0.25, 0.5737, 0.25, 0.5868, 0.125, 0.5868, 0.125, 0.5737, 0.375, 0.5737, 0.375, 0.5868, 0.25, 0.5868, 0.25, 0.5737, 0.5, 0.5737, 0.5, 0.5868, 0.375, 0.5868, 0.375, 0.5737, 0.625, 0.5737, 0.625, 0.5868, 0.5, 0.5868, 0.5, 0.5737, 0.75, 0.5737, 0.75, 0.5868, 0.625, 0.5868, 0.625, 0.5737, 0.875, 0.5737, 0.875, 0.5868, 0.75, 0.5868, 0.75, 0.5737, 1.0, 0.5737, 1.0, 0.5868, 0.875, 0.5868, 0.875, 0.5737, 0.375, 0.5737, 0.5, 0.5737, 0.5, 0.5737, 0.375, 0.5737, 0.375, 0.5868, 0.25, 0.5868, 0.25, 0.5868, 0.375, 0.5868, 0.5, 0.5737, 0.625, 0.5737, 0.625, 0.5737, 0.5, 0.5737, 0.5, 0.5868, 0.375, 0.5868, 0.375, 0.5868, 0.5, 0.5868, 0.625, 0.5737, 0.75, 0.5737, 0.75, 0.5737, 0.625, 0.5737, 0.625, 0.5868, 0.5, 0.5868, 0.5, 0.5868, 0.625, 0.5868, 0.75, 0.5737, 0.875, 0.5737, 0.875, 0.5737, 0.75, 0.5737, 0.75, 0.5868, 0.625, 0.5868, 0.625, 0.5868, 0.75, 0.5868, 0.125, 0.9283, 0.125, 0.9388, 0.0, 0.9388, 0.0, 0.9283, 0.25, 0.9283, 0.25, 0.9388, 0.125, 0.9388, 0.125, 0.9283, 0.375, 0.9283, 0.375, 0.9388, 0.25, 0.9388, 0.25, 0.9283, 0.5, 0.9283, 0.5, 0.9388, 0.375, 0.9388, 0.375, 0.9283, 0.625, 0.9283, 0.625, 0.9388, 0.5, 0.9388, 0.5, 0.9283, 0.75, 0.9283, 0.75, 0.9388, 0.625, 0.9388, 0.625, 0.9283, 0.875, 0.9283, 0.875, 0.9388, 0.75, 0.9388, 0.75, 0.9283, 1.0, 0.9283, 1.0, 0.9388, 0.875, 0.9388, 0.875, 0.9283, 1.0, 0.9388, 0.875, 0.9388, 0.875, 0.9388, 1.0, 0.9388, 0.125, 0.9283, 0.25, 0.9283, 0.25, 0.9283, 0.125, 0.9283, 0.125, 0.9388, 0.0, 0.9388, 0.0, 0.9388, 0.125, 0.9388, 0.25, 0.9283, 0.375, 0.9283, 0.375, 0.9283, 0.25, 0.9283, 0.25, 0.9388, 0.125, 0.9388, 0.125, 0.9388, 0.25, 0.9388, 0.375, 0.9283, 0.5, 0.9283, 0.5, 0.9283, 0.375, 0.9283, 0.375, 0.9388, 0.25, 0.9388, 0.25, 0.9388, 0.375, 0.9388, 0.5, 0.9283, 0.625, 0.9283, 0.625, 0.9283, 0.5, 0.9283, 1.0, 0.9388, 1.0, 0.9541, 0.875, 0.9541, 0.875, 0.9388, 0.875, 0.9388, 0.875, 0.9541, 0.75, 0.9541, 0.75, 0.9388, 0.75, 0.9388, 0.75, 0.9541, 0.625, 0.9541, 0.625, 0.9388, 0.625, 0.9388, 0.625, 0.9541, 0.5, 0.9541, 0.5, 0.9388, 0.5, 0.9388, 0.5, 0.9541, 0.375, 0.9541, 0.375, 0.9388, 0.375, 0.9388, 0.375, 0.9541, 0.25, 0.9541, 0.25, 0.9388, 0.25, 0.9388, 0.25, 0.9541, 0.125, 0.9541, 0.125, 0.9388, 0.125, 0.9388, 0.125, 0.9541, 0.0, 0.9541, 0.0, 0.9388, 1.0, 0.5868, 1.0, 0.8132, 0.875, 0.8132, 0.875, 0.5868, 0.875, 0.5868, 0.875, 0.8132, 0.75, 0.8132, 0.75, 0.5868, 0.75, 0.5868, 0.75, 0.8132, 0.625, 0.8132, 0.625, 0.5868, 0.625, 0.5868, 0.625, 0.8132, 0.5, 0.8132, 0.5, 0.5868, 0.5, 0.5868, 0.5, 0.8132, 0.375, 0.8132, 0.375, 0.5868, 0.375, 0.5868, 0.375, 0.8132, 0.25, 0.8132, 0.25, 0.5868, 0.25, 0.5868, 0.25, 0.8132, 0.125, 0.8132, 0.125, 0.5868, 0.125, 0.5868, 0.125, 0.8132, 0.0, 0.8132, 0.0, 0.5868, 1.0, 0.9847, 1.0, 1.0, 0.875, 1.0, 0.875, 0.9847, 0.875, 0.9847, 0.875, 1.0, 0.75, 1.0, 0.75, 0.9847, 0.75, 0.9847, 0.75, 1.0, 0.625, 1.0, 0.625, 0.9847, 0.625, 0.9847, 0.625, 1.0, 0.5, 1.0, 0.5, 0.9847, 0.5, 0.9847, 0.5, 1.0, 0.375, 1.0, 0.375, 0.9847, 0.375, 0.9847, 0.375, 1.0, 0.25, 1.0, 0.25, 0.9847, 0.125, 0.5, 0.125, 0.5737, 0.0, 0.5737, 0.0, 0.5, 0.25, 0.9847, 0.25, 1.0, 0.125, 1.0, 0.125, 0.9847, 0.125, 0.9847, 0.125, 1.0, 0.0, 1.0, 0.0, 0.9847, 0.25, 0.5, 0.25, 0.5737, 0.125, 0.5737, 0.125, 0.5, 0.375, 0.5, 0.375, 0.5737, 0.25, 0.5737, 0.25, 0.5, 0.5, 0.5, 0.5, 0.5737, 0.375, 0.5737, 0.375, 0.5, 0.625, 0.5, 0.625, 0.5737, 0.5, 0.5737, 0.5, 0.5, 0.75, 0.5, 0.75, 0.5737, 0.625, 0.5737, 0.625, 0.5, 0.875, 0.5, 0.875, 0.5737, 0.75, 0.5737, 0.75, 0.5, 1.0, 0.5, 1.0, 0.5737, 0.875, 0.5737, 0.875, 0.5, 0.25, 0.5868, 0.125, 0.5868, 0.125, 0.5868, 0.25, 0.5868, 0.25, 0.5737, 0.375, 0.5737, 0.375, 0.5737, 0.25, 0.5737, 0.125, 0.5868, 0.0, 0.5868, 0.0, 0.5868, 0.125, 0.5868, 0.125, 0.5737, 0.25, 0.5737, 0.25, 0.5737, 0.125, 0.5737, 1.0, 0.5868, 0.875, 0.5868, 0.875, 0.5868, 1.0, 0.5868, 0.0, 0.5737, 0.125, 0.5737, 0.125, 0.5737, 0.0, 0.5737, 0.875, 0.5868, 0.75, 0.5868, 0.75, 0.5868, 0.875, 0.5868, 0.875, 0.5737, 1.0, 0.5737, 1.0, 0.5737, 0.875, 0.5737, 0.125, 0.8132, 0.125, 0.9283, 0.0, 0.9283, 0.0, 0.8132, 0.25, 0.8132, 0.25, 0.9283, 0.125, 0.9283, 0.125, 0.8132, 0.375, 0.8132, 0.375, 0.9283, 0.25, 0.9283, 0.25, 0.8132, 0.5, 0.8132, 0.5, 0.9283, 0.375, 0.9283, 0.375, 0.8132, 0.625, 0.8132, 0.625, 0.9283, 0.5, 0.9283, 0.5, 0.8132, 0.75, 0.8132, 0.75, 0.9283, 0.625, 0.9283, 0.625, 0.8132, 0.875, 0.8132, 0.875, 0.9283, 0.75, 0.9283, 0.75, 0.8132, 1.0, 0.8132, 1.0, 0.9283, 0.875, 0.9283, 0.875, 0.8132, 0.0, 0.9283, 0.125, 0.9283, 0.125, 0.9283, 0.0, 0.9283, 0.875, 0.9388, 0.75, 0.9388, 0.75, 0.9388, 0.875, 0.9388, 0.875, 0.9283, 1.0, 0.9283, 1.0, 0.9283, 0.875, 0.9283, 0.75, 0.9388, 0.625, 0.9388, 0.625, 0.9388, 0.75, 0.9388, 0.75, 0.9283, 0.875, 0.9283, 0.875, 0.9283, 0.75, 0.9283, 0.625, 0.9388, 0.5, 0.9388, 0.5, 0.9388, 0.625, 0.9388, 0.625, 0.9283, 0.75, 0.9283, 0.75, 0.9283, 0.625, 0.9283, 0.5, 0.9388, 0.375, 0.9388, 0.375, 0.9388, 0.5, 0.9388, 0.125, 0.9541, 0.125, 0.9694, 0.0, 0.9694, 0.0, 0.9541, 0.25, 0.9541, 0.25, 0.9694, 0.125, 0.9694, 0.125, 0.9541, 0.375, 0.9541, 0.375, 0.9694, 0.25, 0.9694, 0.25, 0.9541, 0.5, 0.9541, 0.5, 0.9694, 0.375, 0.9694, 0.375, 0.9541, 0.625, 0.9541, 0.625, 0.9694, 0.5, 0.9694, 0.5, 0.9541, 0.75, 0.9541, 0.75, 0.9694, 0.625, 0.9694, 0.625, 0.9541, 0.875, 0.9541, 0.875, 0.9694, 0.75, 0.9694, 0.75, 0.9541, 1.0, 0.9541, 1.0, 0.9694, 0.875, 0.9694, 0.875, 0.9541, 0.125, 0.9694, 0.125, 0.9847, 0.0, 0.9847, 0.0, 0.9694, 0.25, 0.9694, 0.25, 0.9847, 0.125, 0.9847, 0.125, 0.9694, 0.375, 0.9694, 0.375, 0.9847, 0.25, 0.9847, 0.25, 0.9694, 0.5, 0.9694, 0.5, 0.9847, 0.375, 0.9847, 0.375, 0.9694, 0.625, 0.9694, 0.625, 0.9847, 0.5, 0.9847, 0.5, 0.9694, 0.75, 0.9694, 0.75, 0.9847, 0.625, 0.9847, 0.625, 0.9694, 0.875, 0.9694, 0.875, 0.9847, 0.75, 0.9847, 0.75, 0.9694, 1.0, 0.9694, 1.0, 0.9847, 0.875, 0.9847, 0.875, 0.9694, 0.125, 0.5737, 0.125, 0.5868, 0.0, 0.5868, 0.0, 0.5737, 0.25, 0.5737, 0.25, 0.5868, 0.125, 0.5868, 0.125, 0.5737, 0.375, 0.5737, 0.375, 0.5868, 0.25, 0.5868, 0.25, 0.5737, 0.5, 0.5737, 0.5, 0.5868, 0.375, 0.5868, 0.375, 0.5737, 0.625, 0.5737, 0.625, 0.5868, 0.5, 0.5868, 0.5, 0.5737, 0.75, 0.5737, 0.75, 0.5868, 0.625, 0.5868, 0.625, 0.5737, 0.875, 0.5737, 0.875, 0.5868, 0.75, 0.5868, 0.75, 0.5737, 1.0, 0.5737, 1.0, 0.5868, 0.875, 0.5868, 0.875, 0.5737, 0.375, 0.5737, 0.5, 0.5737, 0.5, 0.5737, 0.375, 0.5737, 0.375, 0.5868, 0.25, 0.5868, 0.25, 0.5868, 0.375, 0.5868, 0.5, 0.5737, 0.625, 0.5737, 0.625, 0.5737, 0.5, 0.5737, 0.5, 0.5868, 0.375, 0.5868, 0.375, 0.5868, 0.5, 0.5868, 0.625, 0.5737, 0.75, 0.5737, 0.75, 0.5737, 0.625, 0.5737, 0.625, 0.5868, 0.5, 0.5868, 0.5, 0.5868, 0.625, 0.5868, 0.75, 0.5737, 0.875, 0.5737, 0.875, 0.5737, 0.75, 0.5737, 0.75, 0.5868, 0.625, 0.5868, 0.625, 0.5868, 0.75, 0.5868, 0.125, 0.9283, 0.125, 0.9388, 0.0, 0.9388, 0.0, 0.9283, 0.25, 0.9283, 0.25, 0.9388, 0.125, 0.9388, 0.125, 0.9283, 0.375, 0.9283, 0.375, 0.9388, 0.25, 0.9388, 0.25, 0.9283, 0.5, 0.9283, 0.5, 0.9388, 0.375, 0.9388, 0.375, 0.9283, 0.625, 0.9283, 0.625, 0.9388, 0.5, 0.9388, 0.5, 0.9283, 0.75, 0.9283, 0.75, 0.9388, 0.625, 0.9388, 0.625, 0.9283, 0.875, 0.9283, 0.875, 0.9388, 0.75, 0.9388, 0.75, 0.9283, 1.0, 0.9283, 1.0, 0.9388, 0.875, 0.9388, 0.875, 0.9283, 1.0, 0.9388, 0.875, 0.9388, 0.875, 0.9388, 1.0, 0.9388, 0.125, 0.9283, 0.25, 0.9283, 0.25, 0.9283, 0.125, 0.9283, 0.125, 0.9388, 0.0, 0.9388, 0.0, 0.9388, 0.125, 0.9388, 0.25, 0.9283, 0.375, 0.9283, 0.375, 0.9283, 0.25, 0.9283, 0.25, 0.9388, 0.125, 0.9388, 0.125, 0.9388, 0.25, 0.9388, 0.375, 0.9283, 0.5, 0.9283, 0.5, 0.9283, 0.375, 0.9283, 0.375, 0.9388, 0.25, 0.9388, 0.25, 0.9388, 0.375, 0.9388, 0.5, 0.9283, 0.625, 0.9283, 0.625, 0.9283, 0.5, 0.9283, 1.0, 0.9388, 1.0, 0.9541, 0.875, 0.9541, 0.875, 0.9388, 0.875, 0.9388, 0.875, 0.9541, 0.75, 0.9541, 0.75, 0.9388, 0.75, 0.9388, 0.75, 0.9541, 0.625, 0.9541, 0.625, 0.9388, 0.625, 0.9388, 0.625, 0.9541, 0.5, 0.9541, 0.5, 0.9388, 0.5, 0.9388, 0.5, 0.9541, 0.375, 0.9541, 0.375, 0.9388, 0.375, 0.9388, 0.375, 0.9541, 0.25, 0.9541, 0.25, 0.9388, 0.25, 0.9388, 0.25, 0.9541, 0.125, 0.9541, 0.125, 0.9388, 0.125, 0.9388, 0.125, 0.9541, 0.0, 0.9541, 0.0, 0.9388, 1.0, 0.5868, 1.0, 0.8132, 0.875, 0.8132, 0.875, 0.5868, 0.875, 0.5868, 0.875, 0.8132, 0.75, 0.8132, 0.75, 0.5868, 0.75, 0.5868, 0.75, 0.8132, 0.625, 0.8132, 0.625, 0.5868, 0.625, 0.5868, 0.625, 0.8132, 0.5, 0.8132, 0.5, 0.5868, 0.5, 0.5868, 0.5, 0.8132, 0.375, 0.8132, 0.375, 0.5868, 0.375, 0.5868, 0.375, 0.8132, 0.25, 0.8132, 0.25, 0.5868, 0.25, 0.5868, 0.25, 0.8132, 0.125, 0.8132, 0.125, 0.5868, 0.125, 0.5868, 0.125, 0.8132, 0.0, 0.8132, 0.0, 0.5868, 1.0, 0.9847, 1.0, 1.0, 0.875, 1.0, 0.875, 0.9847, 0.875, 0.9847, 0.875, 1.0, 0.75, 1.0, 0.75, 0.9847, 0.75, 0.9847, 0.75, 1.0, 0.625, 1.0, 0.625, 0.9847, 0.625, 0.9847, 0.625, 1.0, 0.5, 1.0, 0.5, 0.9847, 0.5, 0.9847, 0.5, 1.0, 0.375, 1.0, 0.375, 0.9847, 0.375, 0.9847, 0.375, 1.0, 0.25, 1.0, 0.25, 0.9847, 0.125, 0.5, 0.125, 0.5737, 0.0, 0.5737, 0.0, 0.5, 0.25, 0.9847, 0.25, 1.0, 0.125, 1.0, 0.125, 0.9847, 0.125, 0.9847, 0.125, 1.0, 0.0, 1.0, 0.0, 0.9847, 0.25, 0.5, 0.25, 0.5737, 0.125, 0.5737, 0.125, 0.5, 0.375, 0.5, 0.375, 0.5737, 0.25, 0.5737, 0.25, 0.5, 0.5, 0.5, 0.5, 0.5737, 0.375, 0.5737, 0.375, 0.5, 0.625, 0.5, 0.625, 0.5737, 0.5, 0.5737, 0.5, 0.5, 0.75, 0.5, 0.75, 0.5737, 0.625, 0.5737, 0.625, 0.5, 0.875, 0.5, 0.875, 0.5737, 0.75, 0.5737, 0.75, 0.5, 1.0, 0.5, 1.0, 0.5737, 0.875, 0.5737, 0.875, 0.5, 0.25, 0.5868, 0.125, 0.5868, 0.125, 0.5868, 0.25, 0.5868, 0.25, 0.5737, 0.375, 0.5737, 0.375, 0.5737, 0.25, 0.5737, 0.125, 0.5868, 0.0, 0.5868, 0.0, 0.5868, 0.125, 0.5868, 0.125, 0.5737, 0.25, 0.5737, 0.25, 0.5737, 0.125, 0.5737, 1.0, 0.5868, 0.875, 0.5868, 0.875, 0.5868, 1.0, 0.5868, 0.0, 0.5737, 0.125, 0.5737, 0.125, 0.5737, 0.0, 0.5737, 0.875, 0.5868, 0.75, 0.5868, 0.75, 0.5868, 0.875, 0.5868, 0.875, 0.5737, 1.0, 0.5737, 1.0, 0.5737, 0.875, 0.5737, 0.125, 0.8132, 0.125, 0.9283, 0.0, 0.9283, 0.0, 0.8132, 0.25, 0.8132, 0.25, 0.9283, 0.125, 0.9283, 0.125, 0.8132, 0.375, 0.8132, 0.375, 0.9283, 0.25, 0.9283, 0.25, 0.8132, 0.5, 0.8132, 0.5, 0.9283, 0.375, 0.9283, 0.375, 0.8132, 0.625, 0.8132, 0.625, 0.9283, 0.5, 0.9283, 0.5, 0.8132, 0.75, 0.8132, 0.75, 0.9283, 0.625, 0.9283, 0.625, 0.8132, 0.875, 0.8132, 0.875, 0.9283, 0.75, 0.9283, 0.75, 0.8132, 1.0, 0.8132, 1.0, 0.9283, 0.875, 0.9283, 0.875, 0.8132, 0.0, 0.9283, 0.125, 0.9283, 0.125, 0.9283, 0.0, 0.9283, 0.875, 0.9388, 0.75, 0.9388, 0.75, 0.9388, 0.875, 0.9388, 0.875, 0.9283, 1.0, 0.9283, 1.0, 0.9283, 0.875, 0.9283, 0.75, 0.9388, 0.625, 0.9388, 0.625, 0.9388, 0.75, 0.9388, 0.75, 0.9283, 0.875, 0.9283, 0.875, 0.9283, 0.75, 0.9283, 0.625, 0.9388, 0.5, 0.9388, 0.5, 0.9388, 0.625, 0.9388, 0.625, 0.9283, 0.75, 0.9283, 0.75, 0.9283, 0.625, 0.9283, 0.5, 0.9388, 0.375, 0.9388, 0.375, 0.9388, 0.5, 0.9388, 0.125, 0.9541, 0.125, 0.9694, 0.0, 0.9694, 0.0, 0.9541, 0.25, 0.9541, 0.25, 0.9694, 0.125, 0.9694, 0.125, 0.9541, 0.375, 0.9541, 0.375, 0.9694, 0.25, 0.9694, 0.25, 0.9541, 0.5, 0.9541, 0.5, 0.9694, 0.375, 0.9694, 0.375, 0.9541, 0.625, 0.9541, 0.625, 0.9694, 0.5, 0.9694, 0.5, 0.9541, 0.75, 0.9541, 0.75, 0.9694, 0.625, 0.9694, 0.625, 0.9541, 0.875, 0.9541, 0.875, 0.9694, 0.75, 0.9694, 0.75, 0.9541, 1.0, 0.9541, 1.0, 0.9694, 0.875, 0.9694, 0.875, 0.9541, 0.125, 0.9694, 0.125, 0.9847, 0.0, 0.9847, 0.0, 0.9694, 0.25, 0.9694, 0.25, 0.9847, 0.125, 0.9847, 0.125, 0.9694, 0.375, 0.9694, 0.375, 0.9847, 0.25, 0.9847, 0.25, 0.9694, 0.5, 0.9694, 0.5, 0.9847, 0.375, 0.9847, 0.375, 0.9694, 0.625, 0.9694, 0.625, 0.9847, 0.5, 0.9847, 0.5, 0.9694, 0.75, 0.9694, 0.75, 0.9847, 0.625, 0.9847, 0.625, 0.9694, 0.875, 0.9694, 0.875, 0.9847, 0.75, 0.9847, 0.75, 0.9694, 1.0, 0.9694, 1.0, 0.9847, 0.875, 0.9847, 0.875, 0.9694, 0.125, 0.5737, 0.125, 0.5868, 0.0, 0.5868, 0.0, 0.5737, 0.25, 0.5737, 0.25, 0.5868, 0.125, 0.5868, 0.125, 0.5737, 0.375, 0.5737, 0.375, 0.5868, 0.25, 0.5868, 0.25, 0.5737, 0.5, 0.5737, 0.5, 0.5868, 0.375, 0.5868, 0.375, 0.5737, 0.625, 0.5737, 0.625, 0.5868, 0.5, 0.5868, 0.5, 0.5737, 0.75, 0.5737, 0.75, 0.5868, 0.625, 0.5868, 0.625, 0.5737, 0.875, 0.5737, 0.875, 0.5868, 0.75, 0.5868, 0.75, 0.5737, 1.0, 0.5737, 1.0, 0.5868, 0.875, 0.5868, 0.875, 0.5737, 0.375, 0.5737, 0.5, 0.5737, 0.5, 0.5737, 0.375, 0.5737, 0.375, 0.5868, 0.25, 0.5868, 0.25, 0.5868, 0.375, 0.5868, 0.5, 0.5737, 0.625, 0.5737, 0.625, 0.5737, 0.5, 0.5737, 0.5, 0.5868, 0.375, 0.5868, 0.375, 0.5868, 0.5, 0.5868, 0.625, 0.5737, 0.75, 0.5737, 0.75, 0.5737, 0.625, 0.5737, 0.625, 0.5868, 0.5, 0.5868, 0.5, 0.5868, 0.625, 0.5868, 0.75, 0.5737, 0.875, 0.5737, 0.875, 0.5737, 0.75, 0.5737, 0.75, 0.5868, 0.625, 0.5868, 0.625, 0.5868, 0.75, 0.5868, 0.125, 0.9283, 0.125, 0.9388, 0.0, 0.9388, 0.0, 0.9283, 0.25, 0.9283, 0.25, 0.9388, 0.125, 0.9388, 0.125, 0.9283, 0.375, 0.9283, 0.375, 0.9388, 0.25, 0.9388, 0.25, 0.9283, 0.5, 0.9283, 0.5, 0.9388, 0.375, 0.9388, 0.375, 0.9283, 0.625, 0.9283, 0.625, 0.9388, 0.5, 0.9388, 0.5, 0.9283, 0.75, 0.9283, 0.75, 0.9388, 0.625, 0.9388, 0.625, 0.9283, 0.875, 0.9283, 0.875, 0.9388, 0.75, 0.9388, 0.75, 0.9283, 1.0, 0.9283, 1.0, 0.9388, 0.875, 0.9388, 0.875, 0.9283, 1.0, 0.9388, 0.875, 0.9388, 0.875, 0.9388, 1.0, 0.9388, 0.125, 0.9283, 0.25, 0.9283, 0.25, 0.9283, 0.125, 0.9283, 0.125, 0.9388, 0.0, 0.9388, 0.0, 0.9388, 0.125, 0.9388, 0.25, 0.9283, 0.375, 0.9283, 0.375, 0.9283, 0.25, 0.9283, 0.25, 0.9388, 0.125, 0.9388, 0.125, 0.9388, 0.25, 0.9388, 0.375, 0.9283, 0.5, 0.9283, 0.5, 0.9283, 0.375, 0.9283, 0.375, 0.9388, 0.25, 0.9388, 0.25, 0.9388, 0.375, 0.9388, 0.5, 0.9283, 0.625, 0.9283, 0.625, 0.9283, 0.5, 0.9283, 1.0, 0.9388, 1.0, 0.9541, 0.875, 0.9541, 0.875, 0.9388, 0.875, 0.9388, 0.875, 0.9541, 0.75, 0.9541, 0.75, 0.9388, 0.75, 0.9388, 0.75, 0.9541, 0.625, 0.9541, 0.625, 0.9388, 0.625, 0.9388, 0.625, 0.9541, 0.5, 0.9541, 0.5, 0.9388, 0.5, 0.9388, 0.5, 0.9541, 0.375, 0.9541, 0.375, 0.9388, 0.375, 0.9388, 0.375, 0.9541, 0.25, 0.9541, 0.25, 0.9388, 0.25, 0.9388, 0.25, 0.9541, 0.125, 0.9541, 0.125, 0.9388, 0.125, 0.9388, 0.125, 0.9541, 0.0, 0.9541, 0.0, 0.9388, 1.0, 0.5868, 1.0, 0.8132, 0.875, 0.8132, 0.875, 0.5868, 0.875, 0.5868, 0.875, 0.8132, 0.75, 0.8132, 0.75, 0.5868, 0.75, 0.5868, 0.75, 0.8132, 0.625, 0.8132, 0.625, 0.5868, 0.625, 0.5868, 0.625, 0.8132, 0.5, 0.8132, 0.5, 0.5868, 0.5, 0.5868, 0.5, 0.8132, 0.375, 0.8132, 0.375, 0.5868, 0.375, 0.5868, 0.375, 0.8132, 0.25, 0.8132, 0.25, 0.5868, 0.25, 0.5868, 0.25, 0.8132, 0.125, 0.8132, 0.125, 0.5868, 0.125, 0.5868, 0.125, 0.8132, 0.0, 0.8132, 0.0, 0.5868, 1.0, 0.9847, 1.0, 1.0, 0.875, 1.0, 0.875, 0.9847, 0.875, 0.9847, 0.875, 1.0, 0.75, 1.0, 0.75, 0.9847, 0.75, 0.9847, 0.75, 1.0, 0.625, 1.0, 0.625, 0.9847, 0.625, 0.9847, 0.625, 1.0, 0.5, 1.0, 0.5, 0.9847, 0.5, 0.9847, 0.5, 1.0, 0.375, 1.0, 0.375, 0.9847, 0.375, 0.9847, 0.375, 1.0, 0.25, 1.0, 0.25, 0.9847, 0.125, 0.5, 0.125, 0.5737, 0.0, 0.5737, 0.0, 0.5, 0.25, 0.9847, 0.25, 1.0, 0.125, 1.0, 0.125, 0.9847, 0.125, 0.9847, 0.125, 1.0, 0.0, 1.0, 0.0, 0.9847, 0.25, 0.5, 0.25, 0.5737, 0.125, 0.5737, 0.125, 0.5, 0.375, 0.5, 0.375, 0.5737, 0.25, 0.5737, 0.25, 0.5, 0.5, 0.5, 0.5, 0.5737, 0.375, 0.5737, 0.375, 0.5, 0.625, 0.5, 0.625, 0.5737, 0.5, 0.5737, 0.5, 0.5, 0.75, 0.5, 0.75, 0.5737, 0.625, 0.5737, 0.625, 0.5, 0.875, 0.5, 0.875, 0.5737, 0.75, 0.5737, 0.75, 0.5, 1.0, 0.5, 1.0, 0.5737, 0.875, 0.5737, 0.875, 0.5, 0.25, 0.5868, 0.125, 0.5868, 0.125, 0.5868, 0.25, 0.5868, 0.25, 0.5737, 0.375, 0.5737, 0.375, 0.5737, 0.25, 0.5737, 0.125, 0.5868, 0.0, 0.5868, 0.0, 0.5868, 0.125, 0.5868, 0.125, 0.5737, 0.25, 0.5737, 0.25, 0.5737, 0.125, 0.5737, 1.0, 0.5868, 0.875, 0.5868, 0.875, 0.5868, 1.0, 0.5868, 0.0, 0.5737, 0.125, 0.5737, 0.125, 0.5737, 0.0, 0.5737, 0.875, 0.5868, 0.75, 0.5868, 0.75, 0.5868, 0.875, 0.5868, 0.875, 0.5737, 1.0, 0.5737, 1.0, 0.5737, 0.875, 0.5737, 0.125, 0.8132, 0.125, 0.9283, 0.0, 0.9283, 0.0, 0.8132, 0.25, 0.8132, 0.25, 0.9283, 0.125, 0.9283, 0.125, 0.8132, 0.375, 0.8132, 0.375, 0.9283, 0.25, 0.9283, 0.25, 0.8132, 0.5, 0.8132, 0.5, 0.9283, 0.375, 0.9283, 0.375, 0.8132, 0.625, 0.8132, 0.625, 0.9283, 0.5, 0.9283, 0.5, 0.8132, 0.75, 0.8132, 0.75, 0.9283, 0.625, 0.9283, 0.625, 0.8132, 0.875, 0.8132, 0.875, 0.9283, 0.75, 0.9283, 0.75, 0.8132, 1.0, 0.8132, 1.0, 0.9283, 0.875, 0.9283, 0.875, 0.8132, 0.0, 0.9283, 0.125, 0.9283, 0.125, 0.9283, 0.0, 0.9283, 0.875, 0.9388, 0.75, 0.9388, 0.75, 0.9388, 0.875, 0.9388, 0.875, 0.9283, 1.0, 0.9283, 1.0, 0.9283, 0.875, 0.9283, 0.75, 0.9388, 0.625, 0.9388, 0.625, 0.9388, 0.75, 0.9388, 0.75, 0.9283, 0.875, 0.9283, 0.875, 0.9283, 0.75, 0.9283, 0.625, 0.9388, 0.5, 0.9388, 0.5, 0.9388, 0.625, 0.9388, 0.625, 0.9283, 0.75, 0.9283, 0.75, 0.9283, 0.625, 0.9283, 0.5, 0.9388, 0.375, 0.9388, 0.375, 0.9388, 0.5, 0.9388, 0.125, 0.9541, 0.125, 0.9694, 0.0, 0.9694, 0.0, 0.9541, 0.25, 0.9541, 0.25, 0.9694, 0.125, 0.9694, 0.125, 0.9541, 0.375, 0.9541, 0.375, 0.9694, 0.25, 0.9694, 0.25, 0.9541, 0.5, 0.9541, 0.5, 0.9694, 0.375, 0.9694, 0.375, 0.9541, 0.625, 0.9541, 0.625, 0.9694, 0.5, 0.9694, 0.5, 0.9541, 0.75, 0.9541, 0.75, 0.9694, 0.625, 0.9694, 0.625, 0.9541, 0.875, 0.9541, 0.875, 0.9694, 0.75, 0.9694, 0.75, 0.9541, 1.0, 0.9541, 1.0, 0.9694, 0.875, 0.9694, 0.875, 0.9541, 0.125, 0.9694, 0.125, 0.9847, 0.0, 0.9847, 0.0, 0.9694, 0.25, 0.9694, 0.25, 0.9847, 0.125, 0.9847, 0.125, 0.9694, 0.375, 0.9694, 0.375, 0.9847, 0.25, 0.9847, 0.25, 0.9694, 0.5, 0.9694, 0.5, 0.9847, 0.375, 0.9847, 0.375, 0.9694, 0.625, 0.9694, 0.625, 0.9847, 0.5, 0.9847, 0.5, 0.9694, 0.75, 0.9694, 0.75, 0.9847, 0.625, 0.9847, 0.625, 0.9694, 0.875, 0.9694, 0.875, 0.9847, 0.75, 0.9847, 0.75, 0.9694, 1.0, 0.9694, 1.0, 0.9847, 0.875, 0.9847, 0.875, 0.9694, 0.125, 0.5737, 0.125, 0.5868, 0.0, 0.5868, 0.0, 0.5737, 0.25, 0.5737, 0.25, 0.5868, 0.125, 0.5868, 0.125, 0.5737, 0.375, 0.5737, 0.375, 0.5868, 0.25, 0.5868, 0.25, 0.5737, 0.5, 0.5737, 0.5, 0.5868, 0.375, 0.5868, 0.375, 0.5737, 0.625, 0.5737, 0.625, 0.5868, 0.5, 0.5868, 0.5, 0.5737, 0.75, 0.5737, 0.75, 0.5868, 0.625, 0.5868, 0.625, 0.5737, 0.875, 0.5737, 0.875, 0.5868, 0.75, 0.5868, 0.75, 0.5737, 1.0, 0.5737, 1.0, 0.5868, 0.875, 0.5868, 0.875, 0.5737, 0.375, 0.5737, 0.5, 0.5737, 0.5, 0.5737, 0.375, 0.5737, 0.375, 0.5868, 0.25, 0.5868, 0.25, 0.5868, 0.375, 0.5868, 0.5, 0.5737, 0.625, 0.5737, 0.625, 0.5737, 0.5, 0.5737, 0.5, 0.5868, 0.375, 0.5868, 0.375, 0.5868, 0.5, 0.5868, 0.625, 0.5737, 0.75, 0.5737, 0.75, 0.5737, 0.625, 0.5737, 0.625, 0.5868, 0.5, 0.5868, 0.5, 0.5868, 0.625, 0.5868, 0.75, 0.5737, 0.875, 0.5737, 0.875, 0.5737, 0.75, 0.5737, 0.75, 0.5868, 0.625, 0.5868, 0.625, 0.5868, 0.75, 0.5868, 0.125, 0.9283, 0.125, 0.9388, 0.0, 0.9388, 0.0, 0.9283, 0.25, 0.9283, 0.25, 0.9388, 0.125, 0.9388, 0.125, 0.9283, 0.375, 0.9283, 0.375, 0.9388, 0.25, 0.9388, 0.25, 0.9283, 0.5, 0.9283, 0.5, 0.9388, 0.375, 0.9388, 0.375, 0.9283, 0.625, 0.9283, 0.625, 0.9388, 0.5, 0.9388, 0.5, 0.9283, 0.75, 0.9283, 0.75, 0.9388, 0.625, 0.9388, 0.625, 0.9283, 0.875, 0.9283, 0.875, 0.9388, 0.75, 0.9388, 0.75, 0.9283, 1.0, 0.9283, 1.0, 0.9388, 0.875, 0.9388, 0.875, 0.9283, 1.0, 0.9388, 0.875, 0.9388, 0.875, 0.9388, 1.0, 0.9388, 0.125, 0.9283, 0.25, 0.9283, 0.25, 0.9283, 0.125, 0.9283, 0.125, 0.9388, 0.0, 0.9388, 0.0, 0.9388, 0.125, 0.9388, 0.25, 0.9283, 0.375, 0.9283, 0.375, 0.9283, 0.25, 0.9283, 0.25, 0.9388, 0.125, 0.9388, 0.125, 0.9388, 0.25, 0.9388, 0.375, 0.9283, 0.5, 0.9283, 0.5, 0.9283, 0.375, 0.9283, 0.375, 0.9388, 0.25, 0.9388, 0.25, 0.9388, 0.375, 0.9388, 0.5, 0.9283, 0.625, 0.9283, 0.625, 0.9283, 0.5, 0.9283, 1.0, 0.9388, 1.0, 0.9541, 0.875, 0.9541, 0.875, 0.9388, 0.875, 0.9388, 0.875, 0.9541, 0.75, 0.9541, 0.75, 0.9388, 0.75, 0.9388, 0.75, 0.9541, 0.625, 0.9541, 0.625, 0.9388, 0.625, 0.9388, 0.625, 0.9541, 0.5, 0.9541, 0.5, 0.9388, 0.5, 0.9388, 0.5, 0.9541, 0.375, 0.9541, 0.375, 0.9388, 0.375, 0.9388, 0.375, 0.9541, 0.25, 0.9541, 0.25, 0.9388, 0.25, 0.9388, 0.25, 0.9541, 0.125, 0.9541, 0.125, 0.9388, 0.125, 0.9388, 0.125, 0.9541, 0.0, 0.9541, 0.0, 0.9388, 1.0, 0.5868, 1.0, 0.8132, 0.875, 0.8132, 0.875, 0.5868, 0.875, 0.5868, 0.875, 0.8132, 0.75, 0.8132, 0.75, 0.5868, 0.75, 0.5868, 0.75, 0.8132, 0.625, 0.8132, 0.625, 0.5868, 0.625, 0.5868, 0.625, 0.8132, 0.5, 0.8132, 0.5, 0.5868, 0.5, 0.5868, 0.5, 0.8132, 0.375, 0.8132, 0.375, 0.5868, 0.375, 0.5868, 0.375, 0.8132, 0.25, 0.8132, 0.25, 0.5868, 0.25, 0.5868, 0.25, 0.8132, 0.125, 0.8132, 0.125, 0.5868, 0.125, 0.5868, 0.125, 0.8132, 0.0, 0.8132, 0.0, 0.5868])
me_cilindro_006.materials.append(mat_material)
me_cilindro_006.update()

# ---- objects
ob_cube = bpy.data.objects.new('Cube', me_cube)
ob_light = bpy.data.objects.new('Light', light_light)
ob_camera = bpy.data.objects.new('Camera', cam_camera)
ob_vazio = bpy.data.objects.new('Vazio', None)
ob_cube_001 = bpy.data.objects.new('Cube.001', me_cube_001)
ob_cubo_001 = bpy.data.objects.new('Cubo.001', me_cubo_002)
ob_cilindro_003 = bpy.data.objects.new('Cilindro.003', me_cilindro_006)

# ---- transforms, parenting, visibility, modifiers, constraints
ob_cube.location = (0.0, 0.0, 3.052)
ob_cube.lock_rotations_4d = False
ob_cube.empty_display_type = 'ARROWS'
ob_cube.lineart.crease_threshold = 0.0
ob_light.location = (9.44, -4.914, 9.736)
ob_light.rotation_euler = (0.9393, -0.492, 1.325)
ob_light.lock_rotations_4d = False
ob_light.empty_display_type = 'ARROWS'
ob_light.color = (0.0, 0.0, 0.0, 0.0)
ob_light.lineart.crease_threshold = 0.0
ob_camera.location = (8.519, -8.236, 4.578)
ob_camera.rotation_euler = (1.284, 0.0, 0.8149)
ob_camera.lock_rotations_4d = False
ob_camera.empty_display_type = 'ARROWS'
ob_camera.color = (0.0, 0.0, 0.0, 0.0)
ob_camera.display_type = 'WIRE'
ob_camera.lineart.crease_threshold = 0.0
ob_vazio.location = (0.0, -7.028, 2.126)
ob_vazio.rotation_euler = (1.571, 0.0, 1.571)
ob_vazio.empty_display_type = 'IMAGE'
ob_vazio.empty_display_size = 5.387
ob_vazio.empty_image_offset = (-0.7638, -0.5331)
ob_cube_001.location = (-5.597e-08, -0.001708, 0.2)
ob_cube_001.lock_rotations_4d = False
ob_cube_001.empty_display_type = 'ARROWS'
ob_cube_001.lineart.crease_threshold = 0.0
ob_cubo_001.location = (0.0, 0.0, 2.921)
ob_cilindro_003.location = (1.192e-07, -7.153e-07, 1.57)

# ---- collection membership
col_collection.objects.link(ob_cube)
col_collection.objects.link(ob_light)
col_collection.objects.link(ob_camera)
col_collection.objects.link(ob_vazio)
col_collection.objects.link(ob_cube_001)
col_collection.objects.link(ob_cubo_001)
col_collection.objects.link(ob_cilindro_003)

# ---- scene / render settings (as saved in the file)
scene.camera = ob_camera
scene.frame_start = 1; scene.frame_end = 250; scene.frame_set(1)
scene.render.engine = 'BLENDER_EEVEE_NEXT'
bpy.context.view_layer.update()
